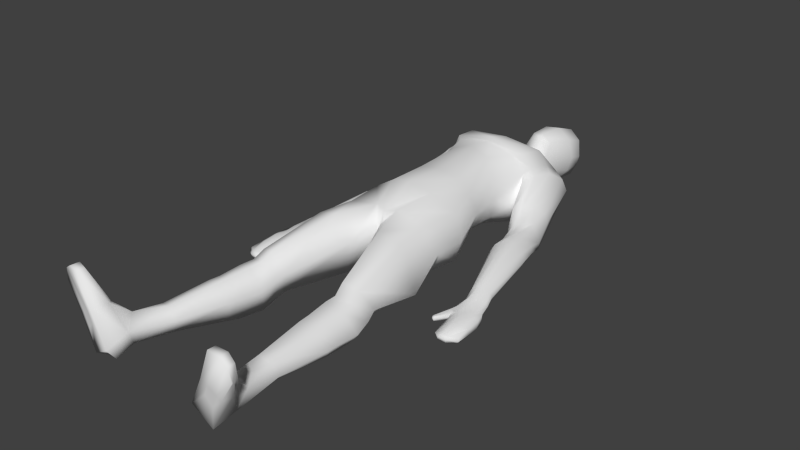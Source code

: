 # Source: corpse_tan.blend  (saved by Blender 2.72.0; exported with 4.5.12 LTS)
import bpy
from mathutils import Matrix  # noqa: F401  (used for matrix-valued properties, if any)

bpy.ops.wm.read_factory_settings(use_empty=True)
scene = bpy.context.scene
scene.name = 'Scene'

# ---- collections
col_collection_1 = bpy.data.collections.new('Collection 1'); scene.collection.children.link(col_collection_1)

# ---- materials (node trees are filled in below, after node groups)
mat_material_001 = bpy.data.materials.new('Material.001')
mat_material_001.alpha_threshold = 0.0
mat_material_001.use_transparent_shadow = False
mat_material_001.roughness = 0.5
mat_material_001.specular_intensity = 0.0
mat_material_001.line_color = (0.0, 0.0, 0.0, 1.0)

# ---- material node trees

# ---- world
world_world = bpy.data.worlds.new('World'); scene.world = world_world
world_world.color = (0.05088, 0.05088, 0.05088)
world_world.use_sun_shadow = False
world_world.sun_shadow_jitter_overblur = 0.0
world_world.cycles.sampling_method = 'MANUAL'
world_world.cycles.sample_map_resolution = 256

# ---- meshes
me_cube_002 = bpy.data.meshes.new('Cube.002')
me_cube_002.from_pydata([(0.2903, 1.131, 0.6864), (0.2138, 1.639, 0.4438), (0.3111, 0.5081, 0.2502), (0.3118, 0.4721, 0.5776), (0.2294, 1.254, 0.02213), (0.1723, 0.8935, 0.7158), (0.2909, 0.8185, 0.5921), (0.1869, 0.4923, 0.1326), (0.3799, 1.139, 0.0808), (0.4027, 1.137, 0.5497), (0.4216, 1.6, 0.1394), (0.4476, 1.585, 0.4398), (0.3568, 1.281, 0.05666), (0.008969, -0.3232, 0.4982), (0.415, 1.224, 0.5687), (0.2047, 1.13, 0.03058), (0.1987, 0.4611, 0.6812), (0.3783, 1.477, 0.08551), (0.4476, 1.43, 0.5324), (0.3713, 1.653, 0.286), (0.3535, 0.7559, 0.4136), (0.2963, 0.8234, 0.2121), (0.1436, 1.763, 0.2009), (0.1446, 1.767, 0.4111), (0.4158, 0.148, 0.1132), (0.4183, 0.1354, 0.5483), (0.2019, 0.08793, 0.6861), (0.363, -0.2372, 0.1241), (0.3824, -0.2354, 0.5483), (0.5235, -0.22, 0.3549), (0.09568, -0.2328, 0.6117), (0.1755, 0.8647, 0.09874), (0.4864, 0.1379, 0.3315), (0.2491, -1.125, 0.276), (0.3059, 1.609, 0.1619), (0.3403, 1.181, 0.6979), (0.3688, 1.42, 0.665), (0.164, 1.763, 0.2902), (0.5638, 0.7077, 0.03293), (0.7946, 0.8155, 0.07084), (0.2343, 1.444, 0.0362), (0.4897, 1.617, 0.3119), (0.4143, 0.9807, 0.3115), (0.3645, 0.5066, 0.3816), (0.171, 0.1259, 0.0098), (0.1218, -0.2448, 0.06657), (0.08212, 1.929, 0.1584), (0.1428, 1.898, 0.3573), (0.1432, 1.932, 0.2311), (0.07395, -0.5686, 0.3903), (0.3969, -0.5048, 0.06521), (0.4207, -0.5608, 0.5482), (0.5203, -0.5034, 0.1152), (0.2196, -0.5894, 0.61), (0.1585, -0.5248, 0.07751), (0.4669, -1.054, 0.1306), (0.4908, -1.118, 0.416), (0.5781, -1.052, 0.2571), (0.3541, -1.152, 0.4581), (0.303, -1.078, 0.09068), (0.2703, -1.228, 0.2325), (0.4909, -1.156, 0.08522), (0.5134, -1.211, 0.3536), (0.6036, -1.154, 0.2133), (0.375, -1.245, 0.3962), (0.3249, -1.181, 0.04474), (0.2567, -1.301, 0.2022), (0.508, -1.272, 0.04163), (0.5202, -1.337, 0.3391), (0.6289, -1.294, 0.1813), (0.3649, -1.344, 0.3856), (0.3254, -1.262, -0.002514), (0.2719, -1.508, 0.1942), (0.4935, -1.493, 0.03531), (0.5051, -1.529, 0.3118), (0.6006, -1.503, 0.1725), (0.368, -1.532, 0.3579), (0.332, -1.488, -0.007841), (0.2662, -1.588, 0.1956), (0.4958, -1.566, 0.0479), (0.5072, -1.617, 0.3051), (0.6064, -1.583, 0.176), (0.3653, -1.622, 0.3479), (0.3287, -1.558, 0.007505), (0.3352, -2.38, 0.2002), (0.4493, -2.341, 0.06458), (0.528, -2.282, 0.2162), (0.5363, -2.404, 0.09565), (0.4605, -2.283, 0.2809), (0.3436, -2.342, 0.08912), (0.2915, -2.576, 0.1402), (0.4182, -2.501, 0.01002), (0.5254, -2.591, 0.2281), (0.4929, -2.579, 0.02292), (0.4568, -2.591, 0.2938), (0.3109, -2.502, 0.03495), (0.4692, -2.011, 0.08926), (0.5518, -2.014, 0.1703), (0.3449, -2.009, 0.06388), (0.299, -2.017, 0.1837), (0.4785, -2.03, 0.2535), (0.3731, -2.03, 0.2809), (0.444, -2.45, 0.4215), (0.588, -2.409, 0.3526), (0.6248, -2.501, 0.3), (0.5081, -2.408, 0.3926), (0.4336, -2.596, 0.4163), (0.5776, -2.599, 0.3441), (0.6266, -2.6, 0.3196), (0.4966, -2.597, 0.3847), (0.5587, -2.549, 0.6956), (0.7397, -2.555, 0.6445), (0.762, -2.602, 0.5279), (0.6701, -2.543, 0.6919), (0.5526, -2.615, 0.6939), (0.7362, -2.621, 0.6416), (0.7618, -2.616, 0.527), (0.6645, -2.62, 0.6891), (0.4051, 1.094, 0.09716), (0.4254, 1.078, 0.5025), (0.5506, 1.529, 0.1645), (0.5687, 1.513, 0.4077), (0.4496, 1.211, 0.09753), (0.4717, 1.209, 0.5241), (0.4995, 1.374, 0.1209), (0.5169, 1.383, 0.4972), (0.8554, 0.6233, 0.1314), (0.66, 0.5293, 0.0003413), (0.6075, 1.531, 0.3042), (0.4362, 0.9885, 0.3038), (0.7105, 0.8455, 0.2723), (0.5654, 0.7706, 0.2446), (0.7929, 0.8301, 0.1285), (0.5443, 0.7104, 0.07231), (0.7559, 0.8373, 0.2131), (0.5374, 0.7317, 0.1727), (0.7512, 0.3276, -0.003832), (0.9139, 0.4328, 0.1602), (0.6251, 0.7824, 0.2767), (0.6934, 0.7466, 0.01691), (0.7165, 0.6117, 0.2784), (0.5962, 0.5464, 0.1914), (0.8355, 0.6259, 0.1822), (0.6301, 0.5239, 0.02728), (0.7773, 0.6162, 0.2431), (0.5948, 0.5245, 0.1146), (1.052, -0.2759, 0.1095), (0.9575, -0.3237, 0.008507), (0.6416, 0.553, 0.242), (0.7831, 0.5695, 0.03893), (0.7256, 0.419, 0.3059), (0.6276, 0.3455, 0.1981), (0.8782, 0.4354, 0.2138), (0.7123, 0.3214, 0.0225), (0.7996, 0.424, 0.2741), (0.6496, 0.3211, 0.1142), (0.6651, 0.3521, 0.2622), (0.8669, 0.3726, 0.05171), (0.8966, -0.2869, 0.1505), (0.8632, -0.3152, 0.08481), (1.023, -0.2749, 0.1293), (0.9306, -0.3261, 0.01508), (0.9443, -0.2873, 0.1458), (0.8796, -0.3271, 0.04851), (1.074, -0.4779, 0.01582), (1.1, -0.4638, 0.09169), (0.8642, -0.3069, 0.1181), (1.017, -0.3089, 0.05088), (1.081, -0.383, 0.1025), (1.035, -0.386, 0.005914), (0.8922, -0.4063, 0.1295), (0.7313, -0.5452, 0.03473), (1.033, -0.3896, 0.1115), (0.9774, -0.4164, 0.001763), (0.9501, -0.4025, 0.1278), (0.8931, -0.4306, 0.01718), (1.106, -0.7152, 0.07011), (1.092, -0.7244, 0.01659), (0.7267, -0.5463, 0.01259), (1.077, -0.4012, 0.01355), (0.9066, -0.4868, 0.1007), (0.8731, -0.5093, 0.02841), (1.052, -0.4705, 0.1186), (0.9976, -0.4978, 0.02685), (0.9694, -0.4836, 0.1234), (0.9107, -0.5076, 0.0237), (0.8224, -0.4114, 0.0344), (0.832, -0.4101, 0.07772), (0.8655, -0.5225, 0.05091), (1.098, -0.4788, 0.02567), (0.9565, -0.7377, 0.07691), (0.9264, -0.7501, 0.04205), (1.046, -0.7568, 0.07647), (1.032, -0.7769, 0.01924), (0.9989, -0.7673, 0.08698), (0.9619, -0.7888, 0.03215), (0.9759, -0.7975, 0.06491), (1.04, -0.7884, 0.05736), (0.9209, -0.761, 0.06181), (1.116, -0.7281, 0.03943), (0.8363, -0.4097, 0.01978), (0.8143, -0.4058, 0.05876), (0.8327, -0.4501, 0.08946), (0.8404, -0.4554, 0.01256), (0.8517, -0.4777, 0.07019), (0.8461, -0.4941, 0.02563), (0.8575, -0.482, 0.01285), (0.8452, -0.5023, 0.04077), (0.7392, -0.5476, 0.004589), (0.7252, -0.5448, 0.02325), (0.7423, -0.5607, 0.03652), (0.738, -0.5658, 0.01391), (0.7467, -0.5592, 0.003763), (0.7371, -0.567, 0.02427), (0.7574, -0.5669, 0.03891), (0.7601, -0.5746, 0.008396), (0.7593, -0.5629, 0.004819), (0.7607, -0.578, 0.02009), (0.2293, 2.368, 0.2523), (0.13, 2.028, 0.1022), (0.182, 1.989, 0.3263), (0.1935, 2.404, 0.3979), (0.1745, 2.018, 0.2151), (0.1148, 1.901, 0.4936), (0.155, 1.954, 0.5027), (0.1284, 2.136, 0.05257), (0.2463, 2.2, 0.2993), (0.2094, 2.19, 0.1591), (0.2067, 2.2, 0.466), (0.114, 2.438, 0.1081), (0.1422, 2.47, 0.2244), (0.128, 2.453, 0.1661), (0.1615, 2.473, 0.3106), (0.152, 2.353, 0.04963), (0.1968, 2.377, 0.1476), (1.107, -0.6034, 0.03255), (1.015, -0.6373, 0.02305), (1.083, -0.6012, 0.0162), (0.892, -0.642, 0.06162), (0.9316, -0.6122, 0.08925), (1.049, -0.6137, 0.1075), (1.103, -0.5895, 0.07994), (0.984, -0.6255, 0.1151), (0.898, -0.6301, 0.03993), (0.9363, -0.6482, 0.02792), (0.4637, 0.8414, 0.1633), (0.7216, 1.057, 0.2), (0.6292, 0.9844, 0.3532), (0.6176, 1.038, 0.0397), (0.5514, 0.9085, 0.3635), (0.5409, 0.9766, 0.009208), (0.6964, 1.045, 0.2868), (0.6924, 1.093, 0.08635), (0.4866, 0.8611, 0.3369), (0.4814, 0.9324, 0.001422), (0.8899, -0.2262, 0.01468), (0.8477, -0.2071, 0.1618), (0.8336, -0.2191, 0.115), (0.9369, -0.1687, 0.1823), (0.9864, -0.1578, 0.1536), (0.9837, -0.1913, 0.05031), (0.9143, -0.2205, 0.002678), (0.8493, -0.2306, 0.06471), (1.01, -0.1568, 0.1242), (0.8907, -0.175, 0.1941), (-0.2903, 1.131, 0.6864), (-0.2138, 1.639, 0.4438), (-0.3111, 0.5081, 0.2502), (-0.3118, 0.4721, 0.5776), (-0.2294, 1.254, 0.02213), (-0.1723, 0.8935, 0.7158), (0.0, 0.9183, 0.7668), (-0.2909, 0.8185, 0.5921), (-0.1869, 0.4923, 0.1326), (-0.3799, 1.139, 0.0808), (-0.4027, 1.137, 0.5497), (-0.4216, 1.6, 0.1394), (-0.4476, 1.585, 0.4398), (-0.3568, 1.281, 0.05666), (-0.02049, -0.3227, 0.4982), (-0.415, 1.224, 0.5687), (-0.2047, 1.13, 0.03058), (-0.1987, 0.4611, 0.6812), (-0.3783, 1.477, 0.08551), (-0.4476, 1.43, 0.5324), (-0.3713, 1.653, 0.286), (0.0, 0.4494, 0.7185), (-0.3535, 0.7559, 0.4136), (0.0, 0.4993, 0.1305), (-0.2963, 0.8234, 0.2121), (0.0, 1.426, 0.7008), (0.0, 1.468, 0.05661), (0.0, 1.18, 0.7776), (0.0, 1.254, 0.04534), (0.0, 1.75, 0.1521), (0.0, 1.766, 0.4677), (-0.1436, 1.763, 0.2009), (-0.1446, 1.767, 0.4111), (0.0, 1.649, 0.5323), (0.0, 1.595, 0.1054), (0.0, 1.155, 0.7427), (0.0, 1.13, 0.05378), (-0.4158, 0.148, 0.1132), (-0.4183, 0.1354, 0.5483), (0.0, -0.297, 0.4309), (-0.2019, 0.08793, 0.6861), (0.0, 0.05147, 0.7437), (0.0, 0.1563, 0.01031), (-0.3712, -0.2241, 0.1241), (-0.3905, -0.2216, 0.5483), (-0.531, -0.2012, 0.3549), (-0.1039, -0.2292, 0.6117), (0.0, -0.2699, 0.5932), (0.0, -0.1881, 0.1242), (-0.1755, 0.8647, 0.09874), (-0.4864, 0.1379, 0.3315), (-0.2802, -1.125, 0.276), (-0.3059, 1.609, 0.1619), (-0.3403, 1.181, 0.6979), (-0.3688, 1.42, 0.665), (-0.164, 1.763, 0.2902), (-0.5638, 0.7077, 0.03293), (-0.7946, 0.8155, 0.07084), (-0.2343, 1.444, 0.0362), (-0.4897, 1.617, 0.3119), (-0.4143, 0.9807, 0.3115), (-0.3645, 0.5066, 0.3816), (-0.171, 0.1259, 0.0098), (0.0, 0.8846, 0.1129), (-0.1304, -0.2403, 0.06657), (-0.03342, 1.898, 0.1521), (0.02831, 1.873, 0.4392), (-0.13, 1.945, 0.2054), (-0.1052, 1.916, 0.4123), (-0.05079, 2.13, -0.004279), (-0.1538, 1.954, 0.2969), (-0.09417, -0.5656, 0.3903), (-0.4146, -0.4903, 0.06521), (-0.4404, -0.5454, 0.5482), (-0.538, -0.4845, 0.1152), (-0.2405, -0.5812, 0.61), (-0.1771, -0.5188, 0.07751), (-0.4953, -1.046, 0.1306), (-0.5215, -1.109, 0.416), (-0.6064, -1.04, 0.2571), (-0.3862, -1.148, 0.4581), (-0.3325, -1.076, 0.09068), (-0.3051, -1.227, 0.2325), (-0.5229, -1.147, 0.08522), (-0.5474, -1.201, 0.3536), (-0.6355, -1.141, 0.2133), (-0.4104, -1.24, 0.3962), (-0.358, -1.178, 0.04474), (-0.3165, -1.337, 0.2022), (-0.5541, -1.25, 0.04163), (-0.5811, -1.311, 0.3391), (-0.6768, -1.244, 0.1813), (-0.4316, -1.354, 0.3856), (-0.3742, -1.284, -0.002514), (-0.3795, -1.535, 0.1942), (-0.5916, -1.469, 0.03531), (-0.6113, -1.501, 0.3118), (-0.6981, -1.453, 0.1725), (-0.4786, -1.536, 0.3579), (-0.4333, -1.501, -0.007841), (-0.3929, -1.615, 0.1956), (-0.6108, -1.539, 0.0479), (-0.6339, -1.586, 0.3051), (-0.7223, -1.529, 0.176), (-0.497, -1.624, 0.3479), (-0.4466, -1.57, 0.007505), (-0.6518, -2.357, 0.2002), (-0.7535, -2.292, 0.06458), (-0.8163, -2.216, 0.2162), (-0.8529, -2.333, 0.09565), (-0.7509, -2.233, 0.2809), (-0.651, -2.318, 0.08912), (-0.6551, -2.558, 0.1402), (-0.7608, -2.455, 0.01002), (-0.886, -2.518, 0.2281), (-0.8517, -2.514, 0.02292), (-0.8194, -2.534, 0.2938), (-0.6566, -2.481, 0.03495), (-0.6959, -1.967, 0.08926), (-0.777, -1.951, 0.1703), (-0.5744, -1.994, 0.06388), (-0.5318, -2.013, 0.1837), (-0.7093, -1.983, 0.2535), (-0.6069, -2.008, 0.2809), (-0.7739, -2.399, 0.4215), (-0.9043, -2.326, 0.3526), (-0.9617, -2.407, 0.3), (-0.8264, -2.344, 0.3926), (-0.798, -2.544, 0.4163), (-0.9387, -2.513, 0.3441), (-0.9866, -2.503, 0.3196), (-0.8595, -2.531, 0.3847), (-0.9087, -2.469, 0.6956), (-1.086, -2.433, 0.6445), (-1.119, -2.473, 0.5279), (-1.015, -2.437, 0.6919), (-0.9182, -2.535, 0.6939), (-1.098, -2.497, 0.6416), (-1.122, -2.487, 0.527), (-1.028, -2.513, 0.6891), (-0.4051, 1.094, 0.09716), (-0.4254, 1.078, 0.5025), (-0.5506, 1.529, 0.1645), (-0.5687, 1.513, 0.4077), (-0.4496, 1.211, 0.09753), (-0.4717, 1.209, 0.5241), (-0.4995, 1.374, 0.1209), (-0.5169, 1.383, 0.4972), (-0.8554, 0.6233, 0.1314), (-0.66, 0.5293, 0.0003413), (-0.6075, 1.531, 0.3042), (-0.4362, 0.9885, 0.3038), (-0.7105, 0.8455, 0.2723), (-0.5654, 0.7706, 0.2446), (-0.7929, 0.8301, 0.1285), (-0.5443, 0.7104, 0.07231), (-0.7559, 0.8373, 0.2131), (-0.5374, 0.7317, 0.1727), (-0.7512, 0.3276, -0.003832), (-0.9139, 0.4328, 0.1602), (-0.6251, 0.7824, 0.2767), (-0.6934, 0.7466, 0.01691), (-0.7165, 0.6117, 0.2784), (-0.5962, 0.5464, 0.1914), (-0.8355, 0.6259, 0.1822), (-0.6301, 0.5239, 0.02728), (-0.7773, 0.6162, 0.2431), (-0.5948, 0.5245, 0.1146), (-1.052, -0.2759, 0.1095), (-0.9575, -0.3237, 0.008507), (-0.6416, 0.553, 0.242), (-0.7831, 0.5695, 0.03893), (-0.7256, 0.419, 0.3059), (-0.6276, 0.3455, 0.1981), (-0.8782, 0.4354, 0.2138), (-0.7123, 0.3214, 0.0225), (-0.7996, 0.424, 0.2741), (-0.6496, 0.3211, 0.1142), (-0.6651, 0.3521, 0.2622), (-0.8669, 0.3726, 0.05171), (-0.8966, -0.2869, 0.1505), (-0.8632, -0.3152, 0.08481), (-1.023, -0.2749, 0.1293), (-0.9306, -0.3261, 0.01508), (-0.9443, -0.2873, 0.1458), (-0.8796, -0.3271, 0.04851), (-1.074, -0.4779, 0.01582), (-1.1, -0.4638, 0.09169), (-0.8642, -0.3069, 0.1181), (-1.017, -0.3089, 0.05088), (-1.081, -0.383, 0.1025), (-1.035, -0.386, 0.005914), (-0.8922, -0.4063, 0.1295), (-0.7313, -0.5452, 0.03473), (-1.033, -0.3896, 0.1115), (-0.9774, -0.4164, 0.001763), (-0.9501, -0.4025, 0.1278), (-0.8931, -0.4306, 0.01718), (-1.106, -0.7152, 0.07011), (-1.092, -0.7244, 0.01659), (-0.7267, -0.5463, 0.01259), (-1.077, -0.4012, 0.01355), (-0.9066, -0.4868, 0.1007), (-0.8731, -0.5093, 0.02841), (-1.052, -0.4705, 0.1186), (-0.9976, -0.4978, 0.02685), (-0.9694, -0.4836, 0.1234), (-0.9107, -0.5076, 0.0237), (-0.8224, -0.4114, 0.0344), (-0.832, -0.4101, 0.07772), (-0.8655, -0.5225, 0.05091), (-1.098, -0.4788, 0.02567), (-0.9565, -0.7377, 0.07691), (-0.9264, -0.7501, 0.04205), (-1.046, -0.7568, 0.07647), (-1.032, -0.7769, 0.01924), (-0.9989, -0.7673, 0.08698), (-0.9619, -0.7888, 0.03215), (-0.9759, -0.7975, 0.06491), (-1.04, -0.7884, 0.05736), (-0.9209, -0.761, 0.06181), (-1.116, -0.7281, 0.03943), (-0.8363, -0.4097, 0.01978), (-0.8143, -0.4058, 0.05876), (-0.8327, -0.4501, 0.08946), (-0.8404, -0.4554, 0.01256), (-0.8517, -0.4777, 0.07019), (-0.8461, -0.4941, 0.02563), (-0.8575, -0.482, 0.01285), (-0.8452, -0.5023, 0.04077), (-0.7392, -0.5476, 0.004589), (-0.7252, -0.5448, 0.02325), (-0.7423, -0.5607, 0.03652), (-0.738, -0.5658, 0.01391), (-0.7467, -0.5592, 0.003763), (-0.7371, -0.567, 0.02427), (-0.7574, -0.5669, 0.03891), (-0.7601, -0.5746, 0.008396), (-0.7593, -0.5629, 0.004819), (-0.7607, -0.578, 0.02009), (-0.04607, 2.023, 0.05298), (-0.1603, 2.397, 0.3387), (-0.1825, 2.051, 0.1715), (-0.1404, 2.013, 0.3978), (-0.06192, 2.423, 0.4546), (-0.1765, 2.044, 0.2929), (0.05747, 1.9, 0.5615), (-0.02234, 1.911, 0.5241), (0.06324, 1.949, 0.5711), (-0.04699, 1.969, 0.5475), (-0.1867, 2.16, 0.1224), (-0.1796, 2.231, 0.3938), (-0.2068, 2.221, 0.2514), (0.0799, 2.208, 0.559), (-0.07398, 2.221, 0.5282), (-0.01004, 2.432, 0.07795), (0.04723, 2.496, 0.3148), (-0.1077, 2.455, 0.1573), (-0.07951, 2.487, 0.2735), (0.0233, 2.468, 0.2161), (-0.09368, 2.47, 0.2153), (0.05793, 2.487, 0.3659), (-0.06016, 2.489, 0.3598), (0.0774, 2.438, 0.4703), (-0.03113, 2.346, 0.01176), (-0.1784, 2.377, 0.1229), (-0.174, 2.405, 0.2298), (-1.107, -0.6034, 0.03255), (-1.015, -0.6373, 0.02305), (-1.083, -0.6012, 0.0162), (-0.892, -0.642, 0.06162), (-0.9316, -0.6122, 0.08925), (-1.049, -0.6137, 0.1075), (-1.103, -0.5895, 0.07994), (-0.984, -0.6255, 0.1151), (-0.898, -0.6301, 0.03993), (-0.9363, -0.6482, 0.02792), (-0.4637, 0.8414, 0.1633), (-0.7216, 1.057, 0.2), (-0.6292, 0.9844, 0.3532), (-0.6176, 1.038, 0.0397), (-0.5514, 0.9085, 0.3635), (-0.5409, 0.9766, 0.009208), (-0.6964, 1.045, 0.2868), (-0.6924, 1.093, 0.08635), (-0.4866, 0.8611, 0.3369), (-0.4814, 0.9324, 0.001422), (-0.8899, -0.2262, 0.01468), (-0.8477, -0.2071, 0.1618), (-0.8336, -0.2191, 0.115), (-0.9369, -0.1687, 0.1823), (-0.9864, -0.1578, 0.1536), (-0.9837, -0.1913, 0.05031), (-0.9143, -0.2205, 0.002678), (-0.8493, -0.2306, 0.06471), (-1.01, -0.1568, 0.1242), (-0.8907, -0.175, 0.1941)], [], [(32, 24, 2, 43), (16, 5, 271, 286), (18, 14, 123, 125), (17, 10, 120, 124), (34, 10, 17, 40), (124, 122, 12, 17), (293, 4, 15, 301), (3, 6, 5, 16), (43, 20, 6, 3), (23, 295, 298, 1), (22, 294, 330, 46), (26, 306, 312, 30), (16, 286, 306, 26), (44, 24, 27, 45), (29, 27, 24, 32), (312, 304, 13, 30), (18, 36, 35, 14), (22, 37, 19, 34), (13, 45, 54, 49), (11, 41, 19, 1), (28, 29, 32, 25), (37, 22, 46, 48), (42, 8, 118, 129), (128, 120, 10, 41), (14, 9, 119, 123), (2, 21, 20, 43), (25, 32, 43, 3), (7, 31, 21, 2), (40, 17, 12, 4), (35, 292, 300, 0), (26, 25, 3, 16), (36, 290, 292, 35), (288, 328, 31, 7), (34, 299, 294, 22), (291, 40, 4, 293), (41, 10, 34, 19), (49, 53, 30, 13), (37, 23, 1, 19), (4, 12, 8, 15), (328, 301, 15, 31), (31, 15, 8, 21), (30, 28, 25, 26), (299, 34, 40, 291), (21, 8, 42, 20), (304, 313, 45, 13), (14, 35, 0, 9), (20, 42, 9, 6), (45, 313, 307, 44), (7, 2, 24, 44), (1, 298, 290, 36), (11, 1, 36, 18), (6, 9, 0, 5), (44, 307, 288, 7), (48, 46, 219, 222), (222, 220, 47, 48), (47, 331, 295, 23), (48, 47, 23, 37), (5, 0, 300, 271), (33, 58, 53, 49), (58, 56, 51, 53), (53, 51, 28, 30), (29, 28, 51, 52), (45, 27, 50, 54), (52, 50, 27, 29), (63, 61, 55, 57), (57, 56, 62, 63), (54, 50, 55, 59), (52, 51, 56, 57), (57, 55, 50, 52), (49, 54, 59, 33), (65, 61, 67, 71), (66, 70, 64, 60), (33, 59, 65, 60), (64, 62, 56, 58), (60, 64, 58, 33), (59, 55, 61, 65), (75, 73, 67, 69), (69, 68, 74, 75), (63, 62, 68, 69), (69, 67, 61, 63), (60, 65, 71, 66), (70, 68, 62, 64), (77, 73, 79, 83), (78, 82, 76, 72), (66, 71, 77, 72), (76, 74, 68, 70), (72, 76, 70, 66), (71, 67, 73, 77), (99, 98, 89, 84), (97, 96, 79, 81), (75, 74, 80, 81), (81, 79, 73, 75), (72, 77, 83, 78), (82, 80, 74, 76), (89, 85, 91, 95), (94, 92, 107, 109), (101, 100, 80, 82), (99, 101, 82, 78), (98, 96, 85, 89), (97, 100, 86, 87), (94, 90, 93, 92), (90, 95, 91, 93), (102, 105, 88, 84), (93, 91, 85, 87), (84, 89, 95, 90), (84, 90, 106, 102), (78, 83, 98, 99), (87, 85, 96, 97), (88, 86, 100, 101), (84, 88, 101, 99), (83, 79, 96, 98), (81, 80, 100, 97), (108, 104, 112, 116), (109, 107, 115, 117), (113, 111, 103, 105), (87, 86, 103, 104), (90, 94, 109, 106), (93, 87, 104, 108), (105, 103, 86, 88), (108, 107, 92, 93), (114, 117, 113, 110), (112, 111, 115, 116), (117, 115, 111, 113), (110, 113, 105, 102), (106, 109, 117, 114), (104, 103, 111, 112), (116, 115, 107, 108), (102, 106, 114, 110), (125, 121, 11, 18), (41, 11, 121, 128), (122, 118, 8, 12), (129, 119, 9, 42), (149, 127, 38, 139), (145, 141, 131, 135), (134, 130, 140, 144), (139, 39, 126, 149), (133, 38, 127, 143), (148, 140, 130, 138), (143, 127, 136, 153), (156, 150, 140, 148), (152, 137, 126, 142), (145, 143, 153, 155), (148, 141, 151, 156), (154, 152, 142, 144), (144, 142, 132, 134), (138, 131, 141, 148), (135, 133, 143, 145), (142, 126, 39, 132), (256, 264, 150, 156), (259, 263, 137, 152), (262, 255, 161, 163), (256, 257, 159, 166), (258, 259, 152, 154), (260, 261, 136, 157), (149, 126, 137, 157), (144, 140, 150, 154), (155, 151, 141, 145), (157, 136, 127, 149), (172, 168, 146, 160), (163, 161, 173, 175), (185, 181, 205, 206), (174, 172, 160, 162), (179, 169, 147, 167), (202, 204, 180, 170), (255, 261, 147, 161), (260, 263, 146, 167), (258, 264, 158, 162), (262, 257, 151, 155), (166, 159, 186, 201), (184, 182, 172, 174), (189, 164, 169, 179), (163, 175, 203, 200), (174, 170, 180, 184), (179, 168, 165, 189), (188, 180, 204, 207), (161, 147, 169, 173), (167, 146, 168, 179), (162, 158, 170, 174), (244, 243, 181, 185), (242, 239, 190, 194), (235, 241, 176, 199), (236, 237, 177, 193), (238, 239, 180, 188), (240, 241, 165, 182), (175, 173, 183, 185), (182, 165, 168, 172), (200, 186, 159, 163), (173, 169, 164, 183), (197, 193, 177, 199), (196, 195, 193, 197), (198, 191, 195, 196), (190, 198, 196, 194), (194, 196, 197, 192), (192, 197, 199, 176), (235, 237, 164, 189), (242, 240, 182, 184), (238, 243, 191, 198), (244, 236, 193, 195), (203, 206, 216, 212), (206, 205, 215, 216), (208, 178, 186, 200), (217, 215, 205, 207), (201, 186, 178, 209), (202, 187, 171, 210), (170, 158, 187, 202), (201, 187, 158, 166), (207, 205, 181, 188), (175, 185, 206, 203), (209, 178, 211, 213), (212, 211, 178, 208), (213, 211, 215, 217), (216, 215, 211, 212), (213, 210, 171, 209), (217, 214, 210, 213), (207, 204, 214, 217), (200, 203, 212, 208), (210, 214, 204, 202), (209, 171, 187, 201), (227, 226, 220, 222), (224, 220, 226, 228), (46, 330, 505, 219), (228, 518, 513, 224), (224, 513, 511, 223), (224, 223, 47, 220), (223, 511, 331, 47), (234, 218, 226, 227), (233, 529, 520, 229), (221, 218, 230, 232), (222, 219, 225, 227), (219, 505, 334, 225), (231, 229, 520, 524), (230, 231, 524, 521), (230, 521, 526, 232), (221, 528, 518, 228), (234, 233, 229, 231), (231, 230, 218, 234), (225, 334, 529, 233), (228, 226, 218, 221), (232, 526, 528, 221), (227, 225, 233, 234), (195, 191, 243, 244), (184, 180, 239, 242), (189, 165, 241, 235), (183, 164, 237, 236), (198, 190, 239, 238), (192, 176, 241, 240), (199, 177, 237, 235), (194, 192, 240, 242), (188, 181, 243, 238), (185, 183, 236, 244), (247, 251, 121, 125), (124, 120, 252, 248), (129, 118, 254, 245), (123, 119, 253, 249), (246, 252, 120, 128), (250, 254, 118, 122), (125, 123, 249, 247), (128, 121, 251, 246), (248, 250, 122, 124), (245, 253, 119, 129), (133, 245, 254, 38), (38, 254, 250, 139), (139, 250, 248, 39), (39, 248, 252, 132), (132, 252, 246, 134), (134, 246, 251, 130), (130, 251, 247, 138), (138, 247, 249, 131), (131, 249, 253, 135), (135, 253, 245, 133), (166, 158, 264, 256), (160, 146, 263, 259), (155, 153, 255, 262), (156, 151, 257, 256), (162, 160, 259, 258), (167, 147, 261, 260), (153, 136, 261, 255), (157, 137, 263, 260), (154, 150, 264, 258), (163, 159, 257, 262), (315, 326, 267, 302), (282, 286, 271, 270), (284, 412, 410, 280), (283, 411, 407, 276), (317, 323, 283, 276), (411, 283, 278, 409), (293, 301, 281, 269), (268, 282, 270, 272), (326, 268, 272, 287), (297, 266, 298, 295), (296, 332, 330, 294), (305, 311, 312, 306), (282, 305, 306, 286), (327, 329, 308, 302), (310, 315, 302, 308), (312, 311, 279, 304), (284, 280, 318, 319), (296, 317, 285, 320), (279, 336, 341, 329), (277, 266, 285, 324), (309, 303, 315, 310), (320, 335, 332, 296), (325, 416, 405, 274), (415, 324, 276, 407), (280, 410, 406, 275), (267, 326, 287, 289), (303, 268, 326, 315), (273, 267, 289, 314), (323, 269, 278, 283), (318, 265, 300, 292), (305, 282, 268, 303), (319, 318, 292, 290), (288, 273, 314, 328), (317, 296, 294, 299), (291, 293, 269, 323), (324, 285, 317, 276), (336, 279, 311, 340), (320, 285, 266, 297), (269, 281, 274, 278), (328, 314, 281, 301), (314, 289, 274, 281), (311, 305, 303, 309), (299, 291, 323, 317), (289, 287, 325, 274), (304, 279, 329, 313), (280, 275, 265, 318), (287, 272, 275, 325), (329, 327, 307, 313), (273, 327, 302, 267), (266, 319, 290, 298), (277, 284, 319, 266), (272, 270, 265, 275), (327, 273, 288, 307), (335, 510, 507, 332), (510, 335, 333, 508), (333, 297, 295, 331), (335, 320, 297, 333), (270, 271, 300, 265), (316, 336, 340, 345), (345, 340, 338, 343), (340, 311, 309, 338), (310, 339, 338, 309), (329, 341, 337, 308), (339, 310, 308, 337), (350, 344, 342, 348), (344, 350, 349, 343), (341, 346, 342, 337), (339, 344, 343, 338), (344, 339, 337, 342), (336, 316, 346, 341), (352, 358, 354, 348), (353, 347, 351, 357), (316, 347, 352, 346), (351, 345, 343, 349), (347, 316, 345, 351), (346, 352, 348, 342), (362, 356, 354, 360), (356, 362, 361, 355), (350, 356, 355, 349), (356, 350, 348, 354), (347, 353, 358, 352), (357, 351, 349, 355), (364, 370, 366, 360), (365, 359, 363, 369), (353, 359, 364, 358), (363, 357, 355, 361), (359, 353, 357, 363), (358, 364, 360, 354), (386, 371, 376, 385), (384, 368, 366, 383), (362, 368, 367, 361), (368, 362, 360, 366), (359, 365, 370, 364), (369, 363, 361, 367), (376, 382, 378, 372), (381, 396, 394, 379), (388, 369, 367, 387), (386, 365, 369, 388), (385, 376, 372, 383), (384, 374, 373, 387), (381, 379, 380, 377), (377, 380, 378, 382), (389, 371, 375, 392), (380, 374, 372, 378), (371, 377, 382, 376), (371, 389, 393, 377), (365, 386, 385, 370), (374, 384, 383, 372), (375, 388, 387, 373), (371, 386, 388, 375), (370, 385, 383, 366), (368, 384, 387, 367), (395, 403, 399, 391), (396, 404, 402, 394), (400, 392, 390, 398), (374, 391, 390, 373), (377, 393, 396, 381), (380, 395, 391, 374), (392, 375, 373, 390), (395, 380, 379, 394), (401, 397, 400, 404), (399, 403, 402, 398), (404, 400, 398, 402), (397, 389, 392, 400), (393, 401, 404, 396), (391, 399, 398, 390), (403, 395, 394, 402), (389, 397, 401, 393), (412, 284, 277, 408), (324, 415, 408, 277), (409, 278, 274, 405), (416, 325, 275, 406), (436, 426, 321, 414), (432, 422, 418, 428), (421, 431, 427, 417), (426, 436, 413, 322), (420, 430, 414, 321), (435, 425, 417, 427), (430, 440, 423, 414), (443, 435, 427, 437), (439, 429, 413, 424), (432, 442, 440, 430), (435, 443, 438, 428), (441, 431, 429, 439), (431, 421, 419, 429), (425, 435, 428, 418), (422, 432, 430, 420), (429, 419, 322, 413), (553, 443, 437, 561), (556, 439, 424, 560), (559, 450, 448, 552), (553, 453, 446, 554), (555, 441, 439, 556), (557, 444, 423, 558), (436, 444, 424, 413), (431, 441, 437, 427), (442, 432, 428, 438), (444, 436, 414, 423), (459, 447, 433, 455), (450, 462, 460, 448), (472, 493, 492, 468), (461, 449, 447, 459), (466, 454, 434, 456), (489, 457, 467, 491), (552, 448, 434, 558), (557, 454, 433, 560), (555, 449, 445, 561), (559, 442, 438, 554), (453, 488, 473, 446), (471, 461, 459, 469), (476, 466, 456, 451), (450, 487, 490, 462), (461, 471, 467, 457), (466, 476, 452, 455), (475, 494, 491, 467), (448, 460, 456, 434), (454, 466, 455, 433), (449, 461, 457, 445), (541, 472, 468, 540), (539, 481, 477, 536), (532, 486, 463, 538), (533, 480, 464, 534), (535, 475, 467, 536), (537, 469, 452, 538), (462, 472, 470, 460), (469, 459, 455, 452), (487, 450, 446, 473), (460, 470, 451, 456), (484, 486, 464, 480), (483, 484, 480, 482), (485, 483, 482, 478), (477, 481, 483, 485), (481, 479, 484, 483), (479, 463, 486, 484), (532, 476, 451, 534), (539, 471, 469, 537), (535, 485, 478, 540), (541, 482, 480, 533), (490, 499, 503, 493), (493, 503, 502, 492), (495, 487, 473, 465), (504, 494, 492, 502), (488, 496, 465, 473), (489, 497, 458, 474), (457, 489, 474, 445), (488, 453, 445, 474), (494, 475, 468, 492), (462, 490, 493, 472), (496, 500, 498, 465), (499, 495, 465, 498), (500, 504, 502, 498), (503, 499, 498, 502), (500, 496, 458, 497), (504, 500, 497, 501), (494, 504, 501, 491), (487, 495, 499, 490), (497, 489, 491, 501), (496, 488, 474, 458), (517, 510, 508, 516), (514, 519, 516, 508), (332, 507, 505, 330), (519, 514, 513, 518), (514, 512, 511, 513), (514, 508, 333, 512), (512, 333, 331, 511), (531, 517, 516, 506), (530, 522, 520, 529), (509, 527, 523, 506), (510, 517, 515, 507), (507, 515, 334, 505), (525, 524, 520, 522), (523, 521, 524, 525), (523, 527, 526, 521), (509, 519, 518, 528), (531, 525, 522, 530), (525, 531, 506, 523), (515, 530, 529, 334), (519, 509, 506, 516), (527, 509, 528, 526), (517, 531, 530, 515), (482, 541, 540, 478), (471, 539, 536, 467), (476, 532, 538, 452), (470, 533, 534, 451), (485, 535, 536, 477), (479, 537, 538, 463), (486, 532, 534, 464), (481, 539, 537, 479), (475, 535, 540, 468), (472, 541, 533, 470), (544, 412, 408, 548), (411, 545, 549, 407), (416, 542, 551, 405), (410, 546, 550, 406), (543, 415, 407, 549), (547, 409, 405, 551), (412, 544, 546, 410), (415, 543, 548, 408), (545, 411, 409, 547), (542, 416, 406, 550), (420, 321, 551, 542), (321, 426, 547, 551), (426, 322, 545, 547), (322, 419, 549, 545), (419, 421, 543, 549), (421, 417, 548, 543), (417, 425, 544, 548), (425, 418, 546, 544), (418, 422, 550, 546), (422, 420, 542, 550), (453, 553, 561, 445), (447, 556, 560, 433), (442, 559, 552, 440), (443, 553, 554, 438), (449, 555, 556, 447), (454, 557, 558, 434), (440, 552, 558, 423), (444, 557, 560, 424), (441, 555, 561, 437), (450, 559, 554, 446)])
me_cube_002.polygons.foreach_set('use_smooth', [True] * 560)
_uv = me_cube_002.uv_layers.new(name='UVMap')
_uv.uv.foreach_set('vector', [0.5606, 0.5352, 0.547, 0.5371, 0.5267, 0.6067, 0.5371, 0.6064, 0.7188, 0.602, 0.7138, 0.6845, 0.681, 0.6892, 0.681, 0.5998, 0.7663, 0.7868, 0.7601, 0.7475, 0.7709, 0.7446, 0.7795, 0.7778, 0.5397, 0.7938, 0.5481, 0.8176, 0.573, 0.8039, 0.5632, 0.774, 0.5257, 0.8228, 0.5481, 0.8176, 0.5397, 0.7938, 0.5119, 0.7876, 0.5632, 0.774, 0.5535, 0.7425, 0.5356, 0.756, 0.5397, 0.7938, 0.4666, 0.7508, 0.511, 0.7508, 0.5062, 0.7269, 0.4666, 0.7269, 0.7404, 0.6041, 0.7364, 0.6702, 0.7138, 0.6845, 0.7188, 0.602, 0.7505, 0.6107, 0.7483, 0.6582, 0.7364, 0.6702, 0.7404, 0.6041, 0.7085, 0.8458, 0.681, 0.8437, 0.681, 0.8197, 0.7217, 0.8206, 0.4944, 0.8508, 0.4666, 0.8499, 0.4666, 0.8787, 0.4877, 0.8851, 0.7195, 0.5309, 0.681, 0.5239, 0.681, 0.4627, 0.6996, 0.4699, 0.7188, 0.602, 0.681, 0.5998, 0.681, 0.5239, 0.7195, 0.5309, 0.4997, 0.5329, 0.547, 0.5371, 0.5372, 0.4633, 0.4906, 0.4614, 0.5681, 0.4669, 0.5372, 0.4633, 0.547, 0.5371, 0.5606, 0.5352, 0.681, 0.4627, 0.681, 0.4575, 0.6832, 0.4525, 0.6996, 0.4699, 0.7663, 0.7868, 0.7513, 0.7848, 0.7458, 0.7392, 0.7601, 0.7475, 0.4944, 0.8508, 0.4983, 0.8479, 0.5384, 0.827, 0.5257, 0.8228, 0.4689, 0.4461, 0.4906, 0.4614, 0.4981, 0.4074, 0.4818, 0.3988, 0.7663, 0.8164, 0.7743, 0.8225, 0.7517, 0.8284, 0.7217, 0.8206, 0.7542, 0.4698, 0.7811, 0.473, 0.7737, 0.5404, 0.7607, 0.5399, 0.4983, 0.8479, 0.4944, 0.8508, 0.4877, 0.8851, 0.4961, 0.8838, 0.5467, 0.698, 0.54, 0.7286, 0.5449, 0.7199, 0.5509, 0.6995, 0.584, 0.8043, 0.573, 0.8039, 0.5481, 0.8176, 0.5613, 0.821, 0.7601, 0.7475, 0.7577, 0.7308, 0.7621, 0.7197, 0.7709, 0.7446, 0.5267, 0.6067, 0.5239, 0.6676, 0.5349, 0.6546, 0.5371, 0.6064, 0.7607, 0.5399, 0.7737, 0.5404, 0.7505, 0.6107, 0.7404, 0.6041, 0.5028, 0.6036, 0.5006, 0.6756, 0.5239, 0.6676, 0.5267, 0.6067, 0.5119, 0.7876, 0.5397, 0.7938, 0.5356, 0.756, 0.511, 0.7508, 0.7458, 0.7392, 0.681, 0.7391, 0.681, 0.7342, 0.7363, 0.7298, 0.7195, 0.5309, 0.7607, 0.5399, 0.7404, 0.6041, 0.7188, 0.602, 0.7513, 0.7848, 0.681, 0.786, 0.681, 0.7391, 0.7458, 0.7392, 0.4666, 0.605, 0.4666, 0.6794, 0.5006, 0.6756, 0.5028, 0.6036, 0.5257, 0.8228, 0.4666, 0.8221, 0.4666, 0.8499, 0.4944, 0.8508, 0.4666, 0.7922, 0.5119, 0.7876, 0.511, 0.7508, 0.4666, 0.7508, 0.5613, 0.821, 0.5481, 0.8176, 0.5257, 0.8228, 0.5384, 0.827, 0.696, 0.4058, 0.7238, 0.4021, 0.6996, 0.4699, 0.6832, 0.4525, 0.7122, 0.849, 0.7085, 0.8458, 0.7217, 0.8206, 0.7517, 0.8284, 0.511, 0.7508, 0.5356, 0.756, 0.54, 0.7286, 0.5062, 0.7269, 0.4666, 0.6794, 0.4666, 0.7269, 0.5062, 0.7269, 0.5006, 0.6756, 0.5006, 0.6756, 0.5062, 0.7269, 0.54, 0.7286, 0.5239, 0.6676, 0.6996, 0.4699, 0.7542, 0.4698, 0.7607, 0.5399, 0.7195, 0.5309, 0.4666, 0.8221, 0.5257, 0.8228, 0.5119, 0.7876, 0.4666, 0.7922, 0.5239, 0.6676, 0.54, 0.7286, 0.5467, 0.698, 0.5349, 0.6546, 0.4666, 0.4512, 0.4666, 0.4722, 0.4906, 0.4614, 0.4689, 0.4461, 0.7601, 0.7475, 0.7458, 0.7392, 0.7363, 0.7298, 0.7577, 0.7308, 0.7483, 0.6582, 0.7599, 0.7011, 0.7577, 0.7308, 0.7364, 0.6702, 0.4906, 0.4614, 0.4666, 0.4722, 0.4666, 0.5387, 0.4997, 0.5329, 0.5028, 0.6036, 0.5267, 0.6067, 0.547, 0.5371, 0.4997, 0.5329, 0.7217, 0.8206, 0.681, 0.8197, 0.681, 0.786, 0.7513, 0.7848, 0.7663, 0.8164, 0.7217, 0.8206, 0.7513, 0.7848, 0.7663, 0.7868, 0.7364, 0.6702, 0.7577, 0.7308, 0.7363, 0.7298, 0.7138, 0.6845, 0.4997, 0.5329, 0.4666, 0.5387, 0.4666, 0.605, 0.5028, 0.6036, 0.4961, 0.8838, 0.4877, 0.8851, 0.4976, 0.9061, 0.5015, 0.9008, 0.909, 0.8753, 0.894, 0.8685, 0.893, 0.8547, 0.9097, 0.8625, 0.7052, 0.874, 0.681, 0.8659, 0.681, 0.8437, 0.7085, 0.8458, 0.71, 0.8844, 0.7052, 0.874, 0.7085, 0.8458, 0.7122, 0.849, 0.7138, 0.6845, 0.7363, 0.7298, 0.681, 0.7342, 0.681, 0.6892, 0.7285, 0.2982, 0.7486, 0.2933, 0.7238, 0.4021, 0.696, 0.4058, 0.7486, 0.2933, 0.7746, 0.3, 0.762, 0.4079, 0.7238, 0.4021, 0.7238, 0.4021, 0.762, 0.4079, 0.7542, 0.4698, 0.6996, 0.4699, 0.7811, 0.473, 0.7542, 0.4698, 0.762, 0.4079, 0.781, 0.419, 0.4906, 0.4614, 0.5372, 0.4633, 0.5441, 0.4116, 0.4981, 0.4074, 0.568, 0.4121, 0.5441, 0.4116, 0.5372, 0.4633, 0.5681, 0.4669, 0.5833, 0.2848, 0.5616, 0.2842, 0.5568, 0.3038, 0.5783, 0.3044, 0.7911, 0.3127, 0.7746, 0.3, 0.779, 0.2824, 0.7961, 0.2933, 0.4981, 0.4074, 0.5441, 0.4116, 0.5568, 0.3038, 0.5252, 0.2989, 0.781, 0.419, 0.762, 0.4079, 0.7746, 0.3, 0.7911, 0.3127, 0.5783, 0.3044, 0.5568, 0.3038, 0.5441, 0.4116, 0.568, 0.4121, 0.4818, 0.3988, 0.4981, 0.4074, 0.5252, 0.2989, 0.5148, 0.2898, 0.5295, 0.2792, 0.5616, 0.2842, 0.567, 0.2641, 0.5321, 0.2586, 0.7343, 0.2576, 0.7562, 0.2539, 0.7527, 0.2756, 0.7327, 0.2787, 0.5148, 0.2898, 0.5252, 0.2989, 0.5295, 0.2792, 0.5191, 0.2699, 0.7527, 0.2756, 0.779, 0.2824, 0.7746, 0.3, 0.7486, 0.2933, 0.7327, 0.2787, 0.7527, 0.2756, 0.7486, 0.2933, 0.7285, 0.2982, 0.5252, 0.2989, 0.5568, 0.3038, 0.5616, 0.2842, 0.5295, 0.2792, 0.5938, 0.2241, 0.5731, 0.2217, 0.567, 0.2641, 0.5908, 0.2647, 0.8034, 0.2735, 0.7849, 0.2613, 0.7896, 0.2248, 0.8064, 0.2335, 0.7961, 0.2933, 0.779, 0.2824, 0.7849, 0.2613, 0.8034, 0.2735, 0.5908, 0.2647, 0.567, 0.2641, 0.5616, 0.2842, 0.5833, 0.2848, 0.5191, 0.2699, 0.5295, 0.2792, 0.5321, 0.2586, 0.5207, 0.2486, 0.7562, 0.2539, 0.7849, 0.2613, 0.779, 0.2824, 0.7527, 0.2756, 0.5424, 0.2163, 0.5731, 0.2217, 0.5765, 0.2081, 0.5446, 0.2029, 0.7474, 0.2043, 0.7672, 0.202, 0.7642, 0.2189, 0.7453, 0.2197, 0.5207, 0.2486, 0.5321, 0.2586, 0.5424, 0.2163, 0.5318, 0.2101, 0.7642, 0.2189, 0.7896, 0.2248, 0.7849, 0.2613, 0.7562, 0.2539, 0.7453, 0.2197, 0.7642, 0.2189, 0.7562, 0.2539, 0.7343, 0.2576, 0.5321, 0.2586, 0.567, 0.2641, 0.5731, 0.2217, 0.5424, 0.2163, 0.5587, 0.117, 0.567, 0.1205, 0.5801, 0.05749, 0.5801, 0.04985, 0.6064, 0.1276, 0.5906, 0.1249, 0.5765, 0.2081, 0.5981, 0.2093, 0.8064, 0.2335, 0.7896, 0.2248, 0.7935, 0.2086, 0.8106, 0.2188, 0.5981, 0.2093, 0.5765, 0.2081, 0.5731, 0.2217, 0.5938, 0.2241, 0.5318, 0.2101, 0.5424, 0.2163, 0.5446, 0.2029, 0.534, 0.1946, 0.7672, 0.202, 0.7935, 0.2086, 0.7896, 0.2248, 0.7642, 0.2189, 0.5801, 0.05749, 0.6, 0.06183, 0.6006, 0.03034, 0.5803, 0.02593, 0.9242, 0.05836, 0.9365, 0.04632, 0.9462, 0.06757, 0.9316, 0.07501, 0.7861, 0.1282, 0.8058, 0.1324, 0.7935, 0.2086, 0.7672, 0.202, 0.7718, 0.1278, 0.7861, 0.1282, 0.7672, 0.202, 0.7474, 0.2043, 0.567, 0.1205, 0.5906, 0.1249, 0.6, 0.06183, 0.5801, 0.05749, 0.8188, 0.1382, 0.8058, 0.1324, 0.825, 0.08748, 0.8313, 0.06495, 0.9242, 0.05836, 0.894, 0.03021, 0.9302, 0.008744, 0.9365, 0.04632, 0.894, 0.03021, 0.8947, 0.01095, 0.9139, 0.006382, 0.9302, 0.008744, 0.8159, 0.05277, 0.8262, 0.06316, 0.8124, 0.08459, 0.7929, 0.06148, 0.6178, 0.01848, 0.6006, 0.03034, 0.6, 0.06183, 0.619, 0.05338, 0.9298, 0.2398, 0.9459, 0.2455, 0.9537, 0.2219, 0.9385, 0.2109, 0.7929, 0.06148, 0.7925, 0.0232, 0.8198, 0.02508, 0.8159, 0.05277, 0.534, 0.1946, 0.5446, 0.2029, 0.567, 0.1205, 0.5587, 0.117, 0.619, 0.05338, 0.6, 0.06183, 0.5906, 0.1249, 0.6064, 0.1276, 0.8124, 0.08459, 0.825, 0.08748, 0.8058, 0.1324, 0.7861, 0.1282, 0.7929, 0.06148, 0.8124, 0.08459, 0.7861, 0.1282, 0.7718, 0.1278, 0.5446, 0.2029, 0.5765, 0.2081, 0.5906, 0.1249, 0.567, 0.1205, 0.8106, 0.2188, 0.7935, 0.2086, 0.8058, 0.1324, 0.8188, 0.1382, 0.7831, 0.1552, 0.7979, 0.1673, 0.7989, 0.1344, 0.7968, 0.1328, 0.9316, 0.07501, 0.9462, 0.06757, 0.9754, 0.1221, 0.9625, 0.1308, 0.8618, 0.0443, 0.8753, 0.04478, 0.8412, 0.06611, 0.8262, 0.06316, 0.7798, 0.1946, 0.7909, 0.2155, 0.7878, 0.1886, 0.7843, 0.1696, 0.894, 0.03021, 0.9242, 0.05836, 0.9316, 0.07501, 0.9202, 0.08078, 0.7702, 0.178, 0.8021, 0.1924, 0.7979, 0.1673, 0.7831, 0.1552, 0.8262, 0.06316, 0.8412, 0.06611, 0.825, 0.08748, 0.8124, 0.08459, 0.955, 0.06308, 0.9462, 0.06757, 0.9365, 0.04632, 0.9302, 0.008744, 0.8427, 0.02623, 0.8638, 0.02975, 0.8618, 0.0443, 0.8412, 0.03873, 0.8812, 0.0369, 0.8753, 0.04478, 0.8772, 0.0324, 0.8818, 0.03424, 0.8638, 0.02975, 0.8772, 0.0324, 0.8753, 0.04478, 0.8618, 0.0443, 0.8412, 0.03873, 0.8618, 0.0443, 0.8262, 0.06316, 0.8159, 0.05277, 0.9202, 0.08078, 0.9316, 0.07501, 0.9625, 0.1308, 0.9423, 0.1316, 0.7843, 0.1696, 0.7878, 0.1886, 0.7977, 0.149, 0.7965, 0.1391, 0.9798, 0.1011, 0.9754, 0.1221, 0.9462, 0.06757, 0.955, 0.06308, 0.8159, 0.05277, 0.8198, 0.02508, 0.8427, 0.02623, 0.8412, 0.03873, 0.7795, 0.7778, 0.7894, 0.8026, 0.7663, 0.8164, 0.7663, 0.7868, 0.7743, 0.8225, 0.7663, 0.8164, 0.7894, 0.8026, 0.7968, 0.806, 0.5535, 0.7425, 0.5449, 0.7199, 0.54, 0.7286, 0.5356, 0.756, 0.7641, 0.7026, 0.7621, 0.7197, 0.7577, 0.7308, 0.7599, 0.7011, 0.6179, 0.6186, 0.5942, 0.6108, 0.5756, 0.6453, 0.6006, 0.6528, 0.7944, 0.6141, 0.7946, 0.6183, 0.7888, 0.661, 0.7834, 0.6536, 0.8251, 0.6738, 0.8164, 0.6753, 0.8176, 0.6307, 0.8292, 0.6316, 0.6006, 0.6528, 0.6202, 0.6661, 0.6319, 0.6289, 0.6179, 0.6186, 0.5718, 0.6458, 0.5756, 0.6453, 0.5942, 0.6108, 0.5884, 0.6098, 0.8033, 0.6196, 0.8176, 0.6307, 0.8164, 0.6753, 0.8001, 0.6633, 0.5884, 0.6098, 0.5942, 0.6108, 0.6118, 0.5718, 0.6043, 0.5706, 0.8078, 0.5812, 0.8193, 0.594, 0.8176, 0.6307, 0.8033, 0.6196, 0.8484, 0.5971, 0.8552, 0.5966, 0.8441, 0.6329, 0.8403, 0.6335, 0.5816, 0.6099, 0.5884, 0.6098, 0.6043, 0.5706, 0.5922, 0.5706, 0.8033, 0.6196, 0.7946, 0.6183, 0.8006, 0.58, 0.8078, 0.5812, 0.8334, 0.595, 0.8484, 0.5971, 0.8403, 0.6335, 0.8292, 0.6316, 0.8292, 0.6316, 0.8403, 0.6335, 0.8321, 0.6724, 0.8251, 0.6738, 0.8001, 0.6633, 0.7888, 0.661, 0.7946, 0.6183, 0.8033, 0.6196, 0.5705, 0.6499, 0.5718, 0.6458, 0.5884, 0.6098, 0.5816, 0.6099, 0.8403, 0.6335, 0.8441, 0.6329, 0.8325, 0.6696, 0.8321, 0.6724, 0.8426, 0.4746, 0.8508, 0.4808, 0.8193, 0.594, 0.8078, 0.5812, 0.869, 0.484, 0.8734, 0.4842, 0.8552, 0.5966, 0.8484, 0.5971, 0.6307, 0.464, 0.6386, 0.4648, 0.6464, 0.4455, 0.6366, 0.4453, 0.8426, 0.4746, 0.8399, 0.4723, 0.8455, 0.454, 0.8457, 0.4556, 0.8596, 0.482, 0.869, 0.484, 0.8484, 0.5971, 0.8334, 0.595, 0.6567, 0.4716, 0.6433, 0.4659, 0.6118, 0.5718, 0.6341, 0.5805, 0.6179, 0.6186, 0.6319, 0.6289, 0.6432, 0.5922, 0.6341, 0.5805, 0.8292, 0.6316, 0.8176, 0.6307, 0.8193, 0.594, 0.8334, 0.595, 0.5922, 0.5706, 0.5879, 0.5753, 0.5818, 0.6141, 0.5816, 0.6099, 0.6341, 0.5805, 0.6118, 0.5718, 0.5942, 0.6108, 0.6179, 0.6186, 0.8779, 0.4398, 0.887, 0.4411, 0.8815, 0.4615, 0.8759, 0.4617, 0.6366, 0.4453, 0.6464, 0.4455, 0.6555, 0.4281, 0.6392, 0.4253, 0.6426, 0.4105, 0.6353, 0.4101, 0.6301, 0.4131, 0.6323, 0.4154, 0.8621, 0.4374, 0.8779, 0.4398, 0.8759, 0.4617, 0.861, 0.4594, 0.6747, 0.431, 0.6666, 0.434, 0.6516, 0.446, 0.6631, 0.4489, 0.8397, 0.4283, 0.8433, 0.423, 0.8538, 0.4213, 0.8511, 0.4367, 0.6386, 0.4648, 0.6433, 0.4659, 0.6516, 0.446, 0.6464, 0.4455, 0.6567, 0.4716, 0.6617, 0.4782, 0.6699, 0.4552, 0.6631, 0.4489, 0.8596, 0.482, 0.8508, 0.4808, 0.8519, 0.4594, 0.861, 0.4594, 0.6307, 0.464, 0.6277, 0.4662, 0.5879, 0.5753, 0.5922, 0.5706, 0.9417, 0.5381, 0.9465, 0.5369, 0.9537, 0.523, 0.9502, 0.5238, 0.8658, 0.4219, 0.8816, 0.4244, 0.8779, 0.4398, 0.8621, 0.4374, 0.6789, 0.416, 0.6742, 0.4162, 0.6666, 0.434, 0.6747, 0.431, 0.6366, 0.4453, 0.6392, 0.4253, 0.629, 0.4206, 0.6282, 0.4294, 0.8621, 0.4374, 0.8511, 0.4367, 0.8538, 0.4213, 0.8658, 0.4219, 0.9568, 0.5244, 0.9439, 0.5271, 0.9455, 0.5154, 0.955, 0.5133, 0.846, 0.4145, 0.8538, 0.4213, 0.8433, 0.423, 0.8421, 0.4183, 0.6464, 0.4455, 0.6516, 0.446, 0.6666, 0.434, 0.6555, 0.4281, 0.6631, 0.4489, 0.6699, 0.4552, 0.6754, 0.4345, 0.6747, 0.431, 0.861, 0.4594, 0.8519, 0.4594, 0.8511, 0.4367, 0.8621, 0.4374, 0.6475, 0.3833, 0.6401, 0.3868, 0.6353, 0.4101, 0.6426, 0.4105, 0.8686, 0.3949, 0.8586, 0.3974, 0.8633, 0.3735, 0.8714, 0.3678, 0.954, 0.4953, 0.9472, 0.4973, 0.9486, 0.4792, 0.953, 0.4773, 0.6627, 0.3854, 0.6759, 0.3924, 0.6776, 0.3686, 0.6661, 0.3584, 0.851, 0.3917, 0.8586, 0.3974, 0.8538, 0.4213, 0.846, 0.4145, 0.8809, 0.3971, 0.8913, 0.4017, 0.8907, 0.4257, 0.8816, 0.4244, 0.6392, 0.4253, 0.6555, 0.4281, 0.6594, 0.4124, 0.6426, 0.4105, 0.8816, 0.4244, 0.8907, 0.4257, 0.887, 0.4411, 0.8779, 0.4398, 0.6282, 0.4294, 0.6255, 0.4291, 0.6334, 0.4476, 0.6366, 0.4453, 0.6555, 0.4281, 0.6666, 0.434, 0.6742, 0.4162, 0.6594, 0.4124, 0.6676, 0.3562, 0.6661, 0.3584, 0.6776, 0.3686, 0.6823, 0.3679, 0.6552, 0.3544, 0.6525, 0.3561, 0.6661, 0.3584, 0.6676, 0.3562, 0.9498, 0.4725, 0.9526, 0.4741, 0.9541, 0.4685, 0.9493, 0.4673, 0.8633, 0.3735, 0.8565, 0.369, 0.867, 0.3621, 0.8714, 0.3678, 0.8714, 0.3678, 0.867, 0.3621, 0.8792, 0.3638, 0.8804, 0.3698, 0.8804, 0.3698, 0.8792, 0.3638, 0.8938, 0.3753, 0.8918, 0.3778, 0.6806, 0.3919, 0.6759, 0.3924, 0.6742, 0.4162, 0.6789, 0.416, 0.8686, 0.3949, 0.8809, 0.3971, 0.8816, 0.4244, 0.8658, 0.4219, 0.9498, 0.4897, 0.953, 0.4914, 0.9526, 0.4741, 0.9498, 0.4725, 0.6475, 0.3833, 0.6627, 0.3854, 0.6661, 0.3584, 0.6525, 0.3561, 0.629, 0.4206, 0.6323, 0.4154, 0.6133, 0.3998, 0.6109, 0.4005, 0.9569, 0.5128, 0.955, 0.511, 0.9575, 0.4994, 0.958, 0.5011, 0.6095, 0.4027, 0.607, 0.403, 0.6255, 0.4291, 0.6282, 0.4294, 0.9558, 0.4989, 0.9575, 0.4994, 0.955, 0.511, 0.9528, 0.5099, 0.9502, 0.5238, 0.9537, 0.523, 0.9569, 0.5035, 0.9554, 0.5037, 0.8397, 0.4283, 0.8396, 0.4359, 0.8204, 0.4102, 0.8225, 0.4072, 0.8511, 0.4367, 0.8519, 0.4594, 0.8396, 0.4359, 0.8397, 0.4283, 0.8362, 0.4368, 0.8396, 0.4359, 0.8519, 0.4594, 0.8457, 0.4556, 0.9528, 0.5099, 0.955, 0.511, 0.9546, 0.5089, 0.9514, 0.507, 0.6392, 0.4253, 0.6426, 0.4105, 0.6323, 0.4154, 0.629, 0.4206, 0.9554, 0.5037, 0.9569, 0.5035, 0.9567, 0.5007, 0.9552, 0.5005, 0.9582, 0.5017, 0.9567, 0.5007, 0.9569, 0.5035, 0.958, 0.5033, 0.9552, 0.5005, 0.9567, 0.5007, 0.9575, 0.4994, 0.9558, 0.4989, 0.958, 0.5011, 0.9575, 0.4994, 0.9567, 0.5007, 0.9582, 0.5017, 0.9552, 0.5005, 0.9534, 0.5014, 0.9537, 0.5037, 0.9554, 0.5037, 0.826, 0.4039, 0.8254, 0.406, 0.8225, 0.4072, 0.8215, 0.406, 0.8421, 0.4183, 0.8433, 0.423, 0.8254, 0.406, 0.826, 0.4039, 0.6282, 0.4294, 0.629, 0.4206, 0.6109, 0.4005, 0.6095, 0.4027, 0.8225, 0.4072, 0.8254, 0.406, 0.8433, 0.423, 0.8397, 0.4283, 0.8192, 0.4102, 0.8204, 0.4102, 0.8396, 0.4359, 0.8362, 0.4368, 0.9118, 0.9013, 0.8909, 0.8995, 0.894, 0.8685, 0.909, 0.8753, 0.7007, 0.88, 0.7125, 0.8923, 0.7226, 0.9332, 0.7084, 0.9276, 0.4877, 0.8851, 0.4666, 0.8787, 0.4666, 0.9056, 0.4976, 0.9061, 0.7084, 0.9276, 0.681, 0.9253, 0.681, 0.8762, 0.7007, 0.88, 0.7007, 0.88, 0.681, 0.8762, 0.681, 0.8673, 0.6944, 0.87, 0.7007, 0.88, 0.6944, 0.87, 0.7052, 0.874, 0.7125, 0.8923, 0.8749, 0.8516, 0.8674, 0.8496, 0.8859, 0.8485, 0.893, 0.8547, 0.9096, 0.9281, 0.8942, 0.9244, 0.8909, 0.8995, 0.9118, 0.9013, 0.4994, 0.9698, 0.4666, 0.9685, 0.4666, 0.9828, 0.4886, 0.9839, 0.706, 0.9681, 0.7191, 0.9662, 0.7027, 0.9857, 0.7027, 0.9836, 0.5015, 0.9008, 0.4976, 0.9061, 0.4979, 0.9283, 0.5079, 0.9356, 0.4976, 0.9061, 0.4666, 0.9056, 0.4666, 0.9278, 0.4979, 0.9283, 0.9076, 0.9381, 0.9164, 0.9373, 0.9248, 0.9365, 0.9037, 0.9385, 0.8987, 0.9392, 0.9076, 0.9381, 0.9037, 0.9385, 0.8886, 0.9401, 0.8987, 0.9392, 0.8886, 0.9401, 0.8814, 0.9378, 0.886, 0.9376, 0.706, 0.9681, 0.681, 0.9714, 0.681, 0.9253, 0.7084, 0.9276, 0.5034, 0.9715, 0.4994, 0.9698, 0.4886, 0.9839, 0.4886, 0.985, 0.9076, 0.9381, 0.8987, 0.9392, 0.8942, 0.9244, 0.9096, 0.9281, 0.4979, 0.9283, 0.4666, 0.9278, 0.4666, 0.9685, 0.4994, 0.9698, 0.7084, 0.9276, 0.7226, 0.9332, 0.7191, 0.9662, 0.706, 0.9681, 0.7027, 0.9836, 0.681, 0.9839, 0.681, 0.9714, 0.706, 0.9681, 0.5079, 0.9356, 0.4979, 0.9283, 0.4994, 0.9698, 0.5034, 0.9715, 0.6525, 0.3561, 0.6456, 0.3636, 0.6401, 0.3868, 0.6475, 0.3833, 0.8658, 0.4219, 0.8538, 0.4213, 0.8586, 0.3974, 0.8686, 0.3949, 0.955, 0.5133, 0.9455, 0.5154, 0.9472, 0.4973, 0.954, 0.4953, 0.6594, 0.4124, 0.6742, 0.4162, 0.6759, 0.3924, 0.6627, 0.3854, 0.8565, 0.369, 0.8633, 0.3735, 0.8586, 0.3974, 0.851, 0.3917, 0.8804, 0.3698, 0.8918, 0.3778, 0.8913, 0.4017, 0.8809, 0.3971, 0.6823, 0.3679, 0.6776, 0.3686, 0.6759, 0.3924, 0.6806, 0.3919, 0.8714, 0.3678, 0.8804, 0.3698, 0.8809, 0.3971, 0.8686, 0.3949, 0.9514, 0.507, 0.9546, 0.5089, 0.953, 0.4914, 0.9498, 0.4897, 0.6426, 0.4105, 0.6594, 0.4124, 0.6627, 0.3854, 0.6475, 0.3833, 0.8009, 0.7018, 0.8137, 0.7134, 0.7894, 0.8026, 0.7795, 0.7778, 0.5632, 0.774, 0.573, 0.8039, 0.6004, 0.7197, 0.586, 0.7092, 0.5509, 0.6995, 0.5449, 0.7199, 0.5597, 0.6887, 0.5562, 0.6711, 0.7709, 0.7446, 0.7621, 0.7197, 0.7737, 0.6783, 0.7861, 0.6873, 0.6061, 0.7127, 0.6004, 0.7197, 0.573, 0.8039, 0.584, 0.8043, 0.5712, 0.6972, 0.5597, 0.6887, 0.5449, 0.7199, 0.5535, 0.7425, 0.7795, 0.7778, 0.7709, 0.7446, 0.7861, 0.6873, 0.8009, 0.7018, 0.7968, 0.806, 0.7894, 0.8026, 0.8137, 0.7134, 0.8185, 0.7156, 0.586, 0.7092, 0.5712, 0.6972, 0.5535, 0.7425, 0.5632, 0.774, 0.7694, 0.6745, 0.7737, 0.6783, 0.7621, 0.7197, 0.7641, 0.7026, 0.5718, 0.6458, 0.5562, 0.6711, 0.5597, 0.6887, 0.5756, 0.6453, 0.5756, 0.6453, 0.5597, 0.6887, 0.5712, 0.6972, 0.6006, 0.6528, 0.6006, 0.6528, 0.5712, 0.6972, 0.586, 0.7092, 0.6202, 0.6661, 0.6202, 0.6661, 0.586, 0.7092, 0.6004, 0.7197, 0.6198, 0.6689, 0.6198, 0.6689, 0.6004, 0.7197, 0.6061, 0.7127, 0.6127, 0.6703, 0.8251, 0.6738, 0.8185, 0.7156, 0.8137, 0.7134, 0.8164, 0.6753, 0.8164, 0.6753, 0.8137, 0.7134, 0.8009, 0.7018, 0.8001, 0.6633, 0.8001, 0.6633, 0.8009, 0.7018, 0.7861, 0.6873, 0.7888, 0.661, 0.7888, 0.661, 0.7861, 0.6873, 0.7737, 0.6783, 0.7834, 0.6536, 0.7834, 0.6536, 0.7737, 0.6783, 0.7694, 0.6745, 0.7847, 0.6496, 0.8457, 0.4556, 0.8519, 0.4594, 0.8508, 0.4808, 0.8426, 0.4746, 0.8759, 0.4617, 0.8815, 0.4615, 0.8734, 0.4842, 0.869, 0.484, 0.5922, 0.5706, 0.6043, 0.5706, 0.6386, 0.4648, 0.6307, 0.464, 0.8078, 0.5812, 0.8006, 0.58, 0.8399, 0.4723, 0.8426, 0.4746, 0.861, 0.4594, 0.8759, 0.4617, 0.869, 0.484, 0.8596, 0.482, 0.6631, 0.4489, 0.6516, 0.446, 0.6433, 0.4659, 0.6567, 0.4716, 0.6043, 0.5706, 0.6118, 0.5718, 0.6433, 0.4659, 0.6386, 0.4648, 0.6341, 0.5805, 0.6432, 0.5922, 0.6617, 0.4782, 0.6567, 0.4716, 0.8334, 0.595, 0.8193, 0.594, 0.8508, 0.4808, 0.8596, 0.482, 0.6366, 0.4453, 0.6334, 0.4476, 0.6277, 0.4662, 0.6307, 0.464, 0.5606, 0.5352, 0.5371, 0.6064, 0.5267, 0.6067, 0.547, 0.5371, 0.7188, 0.602, 0.681, 0.5998, 0.681, 0.6892, 0.7138, 0.6845, 0.7663, 0.7868, 0.7795, 0.7778, 0.7709, 0.7446, 0.7601, 0.7475, 0.5397, 0.7938, 0.5632, 0.774, 0.573, 0.8039, 0.5481, 0.8176, 0.5257, 0.8228, 0.5119, 0.7876, 0.5397, 0.7938, 0.5481, 0.8176, 0.5632, 0.774, 0.5397, 0.7938, 0.5356, 0.756, 0.5535, 0.7425, 0.4666, 0.7508, 0.4666, 0.7269, 0.5062, 0.7269, 0.511, 0.7508, 0.7404, 0.6041, 0.7188, 0.602, 0.7138, 0.6845, 0.7364, 0.6702, 0.7505, 0.6107, 0.7404, 0.6041, 0.7364, 0.6702, 0.7483, 0.6582, 0.7085, 0.8458, 0.7217, 0.8206, 0.681, 0.8197, 0.681, 0.8437, 0.4944, 0.8508, 0.4877, 0.8851, 0.4666, 0.8787, 0.4666, 0.8499, 0.7195, 0.5309, 0.6996, 0.4699, 0.681, 0.4627, 0.681, 0.5239, 0.7188, 0.602, 0.7195, 0.5309, 0.681, 0.5239, 0.681, 0.5998, 0.4997, 0.5329, 0.4906, 0.4614, 0.5372, 0.4633, 0.547, 0.5371, 0.5681, 0.4669, 0.5606, 0.5352, 0.547, 0.5371, 0.5372, 0.4633, 0.681, 0.4627, 0.6996, 0.4699, 0.6832, 0.4525, 0.681, 0.4575, 0.7663, 0.7868, 0.7601, 0.7475, 0.7458, 0.7392, 0.7513, 0.7848, 0.4944, 0.8508, 0.5257, 0.8228, 0.5384, 0.827, 0.4983, 0.8479, 0.4689, 0.4461, 0.4818, 0.3988, 0.4981, 0.4074, 0.4906, 0.4614, 0.7663, 0.8164, 0.7217, 0.8206, 0.7517, 0.8284, 0.7743, 0.8225, 0.7542, 0.4698, 0.7607, 0.5399, 0.7737, 0.5404, 0.7811, 0.473, 0.4983, 0.8479, 0.4961, 0.8838, 0.4877, 0.8851, 0.4944, 0.8508, 0.5467, 0.698, 0.5509, 0.6995, 0.5449, 0.7199, 0.54, 0.7286, 0.584, 0.8043, 0.5613, 0.821, 0.5481, 0.8176, 0.573, 0.8039, 0.7601, 0.7475, 0.7709, 0.7446, 0.7621, 0.7197, 0.7577, 0.7308, 0.5267, 0.6067, 0.5371, 0.6064, 0.5349, 0.6546, 0.5239, 0.6676, 0.7607, 0.5399, 0.7404, 0.6041, 0.7505, 0.6107, 0.7737, 0.5404, 0.5028, 0.6036, 0.5267, 0.6067, 0.5239, 0.6676, 0.5006, 0.6756, 0.5119, 0.7876, 0.511, 0.7508, 0.5356, 0.756, 0.5397, 0.7938, 0.7458, 0.7392, 0.7363, 0.7298, 0.681, 0.7342, 0.681, 0.7391, 0.7195, 0.5309, 0.7188, 0.602, 0.7404, 0.6041, 0.7607, 0.5399, 0.7513, 0.7848, 0.7458, 0.7392, 0.681, 0.7391, 0.681, 0.786, 0.4666, 0.605, 0.5028, 0.6036, 0.5006, 0.6756, 0.4666, 0.6794, 0.5257, 0.8228, 0.4944, 0.8508, 0.4666, 0.8499, 0.4666, 0.8221, 0.4666, 0.7922, 0.4666, 0.7508, 0.511, 0.7508, 0.5119, 0.7876, 0.5613, 0.821, 0.5384, 0.827, 0.5257, 0.8228, 0.5481, 0.8176, 0.696, 0.4058, 0.6832, 0.4525, 0.6996, 0.4699, 0.7238, 0.4021, 0.7122, 0.849, 0.7517, 0.8284, 0.7217, 0.8206, 0.7085, 0.8458, 0.511, 0.7508, 0.5062, 0.7269, 0.54, 0.7286, 0.5356, 0.756, 0.4666, 0.6794, 0.5006, 0.6756, 0.5062, 0.7269, 0.4666, 0.7269, 0.5006, 0.6756, 0.5239, 0.6676, 0.54, 0.7286, 0.5062, 0.7269, 0.6996, 0.4699, 0.7195, 0.5309, 0.7607, 0.5399, 0.7542, 0.4698, 0.4666, 0.8221, 0.4666, 0.7922, 0.5119, 0.7876, 0.5257, 0.8228, 0.5239, 0.6676, 0.5349, 0.6546, 0.5467, 0.698, 0.54, 0.7286, 0.4666, 0.4512, 0.4689, 0.4461, 0.4906, 0.4614, 0.4666, 0.4722, 0.7601, 0.7475, 0.7577, 0.7308, 0.7363, 0.7298, 0.7458, 0.7392, 0.7483, 0.6582, 0.7364, 0.6702, 0.7577, 0.7308, 0.7599, 0.7011, 0.4906, 0.4614, 0.4997, 0.5329, 0.4666, 0.5387, 0.4666, 0.4722, 0.5028, 0.6036, 0.4997, 0.5329, 0.547, 0.5371, 0.5267, 0.6067, 0.7217, 0.8206, 0.7513, 0.7848, 0.681, 0.786, 0.681, 0.8197, 0.7663, 0.8164, 0.7663, 0.7868, 0.7513, 0.7848, 0.7217, 0.8206, 0.7364, 0.6702, 0.7138, 0.6845, 0.7363, 0.7298, 0.7577, 0.7308, 0.4997, 0.5329, 0.5028, 0.6036, 0.4666, 0.605, 0.4666, 0.5387, 0.4961, 0.8838, 0.5015, 0.9008, 0.4976, 0.9061, 0.4877, 0.8851, 0.909, 0.8753, 0.9097, 0.8625, 0.893, 0.8547, 0.894, 0.8685, 0.7052, 0.874, 0.7085, 0.8458, 0.681, 0.8437, 0.681, 0.8659, 0.71, 0.8844, 0.7122, 0.849, 0.7085, 0.8458, 0.7052, 0.874, 0.7138, 0.6845, 0.681, 0.6892, 0.681, 0.7342, 0.7363, 0.7298, 0.7285, 0.2982, 0.696, 0.4058, 0.7238, 0.4021, 0.7486, 0.2933, 0.7486, 0.2933, 0.7238, 0.4021, 0.762, 0.4079, 0.7746, 0.3, 0.7238, 0.4021, 0.6996, 0.4699, 0.7542, 0.4698, 0.762, 0.4079, 0.7811, 0.473, 0.781, 0.419, 0.762, 0.4079, 0.7542, 0.4698, 0.4906, 0.4614, 0.4981, 0.4074, 0.5441, 0.4116, 0.5372, 0.4633, 0.568, 0.4121, 0.5681, 0.4669, 0.5372, 0.4633, 0.5441, 0.4116, 0.5833, 0.2848, 0.5783, 0.3044, 0.5568, 0.3038, 0.5616, 0.2842, 0.7911, 0.3127, 0.7961, 0.2933, 0.779, 0.2824, 0.7746, 0.3, 0.4981, 0.4074, 0.5252, 0.2989, 0.5568, 0.3038, 0.5441, 0.4116, 0.781, 0.419, 0.7911, 0.3127, 0.7746, 0.3, 0.762, 0.4079, 0.5783, 0.3044, 0.568, 0.4121, 0.5441, 0.4116, 0.5568, 0.3038, 0.4818, 0.3988, 0.5148, 0.2898, 0.5252, 0.2989, 0.4981, 0.4074, 0.5295, 0.2792, 0.5321, 0.2586, 0.567, 0.2641, 0.5616, 0.2842, 0.7343, 0.2576, 0.7327, 0.2787, 0.7527, 0.2756, 0.7562, 0.2539, 0.5148, 0.2898, 0.5191, 0.2699, 0.5295, 0.2792, 0.5252, 0.2989, 0.7527, 0.2756, 0.7486, 0.2933, 0.7746, 0.3, 0.779, 0.2824, 0.7327, 0.2787, 0.7285, 0.2982, 0.7486, 0.2933, 0.7527, 0.2756, 0.5252, 0.2989, 0.5295, 0.2792, 0.5616, 0.2842, 0.5568, 0.3038, 0.5938, 0.2241, 0.5908, 0.2647, 0.567, 0.2641, 0.5731, 0.2217, 0.8034, 0.2735, 0.8064, 0.2335, 0.7896, 0.2248, 0.7849, 0.2613, 0.7961, 0.2933, 0.8034, 0.2735, 0.7849, 0.2613, 0.779, 0.2824, 0.5908, 0.2647, 0.5833, 0.2848, 0.5616, 0.2842, 0.567, 0.2641, 0.5191, 0.2699, 0.5207, 0.2486, 0.5321, 0.2586, 0.5295, 0.2792, 0.7562, 0.2539, 0.7527, 0.2756, 0.779, 0.2824, 0.7849, 0.2613, 0.5424, 0.2163, 0.5446, 0.2029, 0.5765, 0.2081, 0.5731, 0.2217, 0.7474, 0.2043, 0.7453, 0.2197, 0.7642, 0.2189, 0.7672, 0.202, 0.5207, 0.2486, 0.5318, 0.2101, 0.5424, 0.2163, 0.5321, 0.2586, 0.7642, 0.2189, 0.7562, 0.2539, 0.7849, 0.2613, 0.7896, 0.2248, 0.7453, 0.2197, 0.7343, 0.2576, 0.7562, 0.2539, 0.7642, 0.2189, 0.5321, 0.2586, 0.5424, 0.2163, 0.5731, 0.2217, 0.567, 0.2641, 0.5587, 0.117, 0.5801, 0.04985, 0.5801, 0.05749, 0.567, 0.1205, 0.6064, 0.1276, 0.5981, 0.2093, 0.5765, 0.2081, 0.5906, 0.1249, 0.8064, 0.2335, 0.8106, 0.2188, 0.7935, 0.2086, 0.7896, 0.2248, 0.5981, 0.2093, 0.5938, 0.2241, 0.5731, 0.2217, 0.5765, 0.2081, 0.5318, 0.2101, 0.534, 0.1946, 0.5446, 0.2029, 0.5424, 0.2163, 0.7672, 0.202, 0.7642, 0.2189, 0.7896, 0.2248, 0.7935, 0.2086, 0.5801, 0.05749, 0.5803, 0.02593, 0.6006, 0.03034, 0.6, 0.06183, 0.9242, 0.05836, 0.9316, 0.07501, 0.9462, 0.06757, 0.9365, 0.04632, 0.7861, 0.1282, 0.7672, 0.202, 0.7935, 0.2086, 0.8058, 0.1324, 0.7718, 0.1278, 0.7474, 0.2043, 0.7672, 0.202, 0.7861, 0.1282, 0.567, 0.1205, 0.5801, 0.05749, 0.6, 0.06183, 0.5906, 0.1249, 0.8188, 0.1382, 0.8313, 0.06495, 0.825, 0.08748, 0.8058, 0.1324, 0.9242, 0.05836, 0.9365, 0.04632, 0.9302, 0.008744, 0.894, 0.03021, 0.894, 0.03021, 0.9302, 0.008744, 0.9139, 0.006382, 0.8947, 0.01095, 0.8159, 0.05277, 0.7929, 0.06148, 0.8124, 0.08459, 0.8262, 0.06316, 0.6178, 0.01848, 0.619, 0.05338, 0.6, 0.06183, 0.6006, 0.03034, 0.9298, 0.2398, 0.9385, 0.2109, 0.9537, 0.2219, 0.9459, 0.2455, 0.7929, 0.06148, 0.8159, 0.05277, 0.8198, 0.02508, 0.7925, 0.0232, 0.534, 0.1946, 0.5587, 0.117, 0.567, 0.1205, 0.5446, 0.2029, 0.619, 0.05338, 0.6064, 0.1276, 0.5906, 0.1249, 0.6, 0.06183, 0.8124, 0.08459, 0.7861, 0.1282, 0.8058, 0.1324, 0.825, 0.08748, 0.7929, 0.06148, 0.7718, 0.1278, 0.7861, 0.1282, 0.8124, 0.08459, 0.5446, 0.2029, 0.567, 0.1205, 0.5906, 0.1249, 0.5765, 0.2081, 0.8106, 0.2188, 0.8188, 0.1382, 0.8058, 0.1324, 0.7935, 0.2086, 0.7831, 0.1552, 0.7968, 0.1328, 0.7989, 0.1344, 0.7979, 0.1673, 0.9316, 0.07501, 0.9625, 0.1308, 0.9754, 0.1221, 0.9462, 0.06757, 0.8618, 0.0443, 0.8262, 0.06316, 0.8412, 0.06611, 0.8753, 0.04478, 0.7798, 0.1946, 0.7843, 0.1696, 0.7878, 0.1886, 0.7909, 0.2155, 0.894, 0.03021, 0.9202, 0.08078, 0.9316, 0.07501, 0.9242, 0.05836, 0.7702, 0.178, 0.7831, 0.1552, 0.7979, 0.1673, 0.8021, 0.1924, 0.8262, 0.06316, 0.8124, 0.08459, 0.825, 0.08748, 0.8412, 0.06611, 0.955, 0.06308, 0.9302, 0.008744, 0.9365, 0.04632, 0.9462, 0.06757, 0.8427, 0.02623, 0.8412, 0.03873, 0.8618, 0.0443, 0.8638, 0.02975, 0.8812, 0.0369, 0.8818, 0.03424, 0.8772, 0.0324, 0.8753, 0.04478, 0.8638, 0.02975, 0.8618, 0.0443, 0.8753, 0.04478, 0.8772, 0.0324, 0.8412, 0.03873, 0.8159, 0.05277, 0.8262, 0.06316, 0.8618, 0.0443, 0.9202, 0.08078, 0.9423, 0.1316, 0.9625, 0.1308, 0.9316, 0.07501, 0.7843, 0.1696, 0.7965, 0.1391, 0.7977, 0.149, 0.7878, 0.1886, 0.9798, 0.1011, 0.955, 0.06308, 0.9462, 0.06757, 0.9754, 0.1221, 0.8159, 0.05277, 0.8412, 0.03873, 0.8427, 0.02623, 0.8198, 0.02508, 0.7795, 0.7778, 0.7663, 0.7868, 0.7663, 0.8164, 0.7894, 0.8026, 0.7743, 0.8225, 0.7968, 0.806, 0.7894, 0.8026, 0.7663, 0.8164, 0.5535, 0.7425, 0.5356, 0.756, 0.54, 0.7286, 0.5449, 0.7199, 0.7641, 0.7026, 0.7599, 0.7011, 0.7577, 0.7308, 0.7621, 0.7197, 0.6179, 0.6186, 0.6006, 0.6528, 0.5756, 0.6453, 0.5942, 0.6108, 0.7944, 0.6141, 0.7834, 0.6536, 0.7888, 0.661, 0.7946, 0.6183, 0.8251, 0.6738, 0.8292, 0.6316, 0.8176, 0.6307, 0.8164, 0.6753, 0.6006, 0.6528, 0.6179, 0.6186, 0.6319, 0.6289, 0.6202, 0.6661, 0.5718, 0.6458, 0.5884, 0.6098, 0.5942, 0.6108, 0.5756, 0.6453, 0.8033, 0.6196, 0.8001, 0.6633, 0.8164, 0.6753, 0.8176, 0.6307, 0.5884, 0.6098, 0.6043, 0.5706, 0.6118, 0.5718, 0.5942, 0.6108, 0.8078, 0.5812, 0.8033, 0.6196, 0.8176, 0.6307, 0.8193, 0.594, 0.8484, 0.5971, 0.8403, 0.6335, 0.8441, 0.6329, 0.8552, 0.5966, 0.5816, 0.6099, 0.5922, 0.5706, 0.6043, 0.5706, 0.5884, 0.6098, 0.8033, 0.6196, 0.8078, 0.5812, 0.8006, 0.58, 0.7946, 0.6183, 0.8334, 0.595, 0.8292, 0.6316, 0.8403, 0.6335, 0.8484, 0.5971, 0.8292, 0.6316, 0.8251, 0.6738, 0.8321, 0.6724, 0.8403, 0.6335, 0.8001, 0.6633, 0.8033, 0.6196, 0.7946, 0.6183, 0.7888, 0.661, 0.5705, 0.6499, 0.5816, 0.6099, 0.5884, 0.6098, 0.5718, 0.6458, 0.8403, 0.6335, 0.8321, 0.6724, 0.8325, 0.6696, 0.8441, 0.6329, 0.8426, 0.4746, 0.8078, 0.5812, 0.8193, 0.594, 0.8508, 0.4808, 0.869, 0.484, 0.8484, 0.5971, 0.8552, 0.5966, 0.8734, 0.4842, 0.6307, 0.464, 0.6366, 0.4453, 0.6464, 0.4455, 0.6386, 0.4648, 0.8426, 0.4746, 0.8457, 0.4556, 0.8455, 0.454, 0.8399, 0.4723, 0.8596, 0.482, 0.8334, 0.595, 0.8484, 0.5971, 0.869, 0.484, 0.6567, 0.4716, 0.6341, 0.5805, 0.6118, 0.5718, 0.6433, 0.4659, 0.6179, 0.6186, 0.6341, 0.5805, 0.6432, 0.5922, 0.6319, 0.6289, 0.8292, 0.6316, 0.8334, 0.595, 0.8193, 0.594, 0.8176, 0.6307, 0.5922, 0.5706, 0.5816, 0.6099, 0.5818, 0.6141, 0.5879, 0.5753, 0.6341, 0.5805, 0.6179, 0.6186, 0.5942, 0.6108, 0.6118, 0.5718, 0.8779, 0.4398, 0.8759, 0.4617, 0.8815, 0.4615, 0.887, 0.4411, 0.6366, 0.4453, 0.6392, 0.4253, 0.6555, 0.4281, 0.6464, 0.4455, 0.6426, 0.4105, 0.6323, 0.4154, 0.6301, 0.4131, 0.6353, 0.4101, 0.8621, 0.4374, 0.861, 0.4594, 0.8759, 0.4617, 0.8779, 0.4398, 0.6747, 0.431, 0.6631, 0.4489, 0.6516, 0.446, 0.6666, 0.434, 0.8397, 0.4283, 0.8511, 0.4367, 0.8538, 0.4213, 0.8433, 0.423, 0.6386, 0.4648, 0.6464, 0.4455, 0.6516, 0.446, 0.6433, 0.4659, 0.6567, 0.4716, 0.6631, 0.4489, 0.6699, 0.4552, 0.6617, 0.4782, 0.8596, 0.482, 0.861, 0.4594, 0.8519, 0.4594, 0.8508, 0.4808, 0.6307, 0.464, 0.5922, 0.5706, 0.5879, 0.5753, 0.6277, 0.4662, 0.9417, 0.5381, 0.9502, 0.5238, 0.9537, 0.523, 0.9465, 0.5369, 0.8658, 0.4219, 0.8621, 0.4374, 0.8779, 0.4398, 0.8816, 0.4244, 0.6789, 0.416, 0.6747, 0.431, 0.6666, 0.434, 0.6742, 0.4162, 0.6366, 0.4453, 0.6282, 0.4294, 0.629, 0.4206, 0.6392, 0.4253, 0.8621, 0.4374, 0.8658, 0.4219, 0.8538, 0.4213, 0.8511, 0.4367, 0.9568, 0.5244, 0.955, 0.5133, 0.9455, 0.5154, 0.9439, 0.5271, 0.846, 0.4145, 0.8421, 0.4183, 0.8433, 0.423, 0.8538, 0.4213, 0.6464, 0.4455, 0.6555, 0.4281, 0.6666, 0.434, 0.6516, 0.446, 0.6631, 0.4489, 0.6747, 0.431, 0.6754, 0.4345, 0.6699, 0.4552, 0.861, 0.4594, 0.8621, 0.4374, 0.8511, 0.4367, 0.8519, 0.4594, 0.6475, 0.3833, 0.6426, 0.4105, 0.6353, 0.4101, 0.6401, 0.3868, 0.8686, 0.3949, 0.8714, 0.3678, 0.8633, 0.3735, 0.8586, 0.3974, 0.954, 0.4953, 0.953, 0.4773, 0.9486, 0.4792, 0.9472, 0.4973, 0.6627, 0.3854, 0.6661, 0.3584, 0.6776, 0.3686, 0.6759, 0.3924, 0.851, 0.3917, 0.846, 0.4145, 0.8538, 0.4213, 0.8586, 0.3974, 0.8809, 0.3971, 0.8816, 0.4244, 0.8907, 0.4257, 0.8913, 0.4017, 0.6392, 0.4253, 0.6426, 0.4105, 0.6594, 0.4124, 0.6555, 0.4281, 0.8816, 0.4244, 0.8779, 0.4398, 0.887, 0.4411, 0.8907, 0.4257, 0.6282, 0.4294, 0.6366, 0.4453, 0.6334, 0.4476, 0.6255, 0.4291, 0.6555, 0.4281, 0.6594, 0.4124, 0.6742, 0.4162, 0.6666, 0.434, 0.6676, 0.3562, 0.6823, 0.3679, 0.6776, 0.3686, 0.6661, 0.3584, 0.6552, 0.3544, 0.6676, 0.3562, 0.6661, 0.3584, 0.6525, 0.3561, 0.9498, 0.4725, 0.9493, 0.4673, 0.9541, 0.4685, 0.9526, 0.4741, 0.8633, 0.3735, 0.8714, 0.3678, 0.867, 0.3621, 0.8565, 0.369, 0.8714, 0.3678, 0.8804, 0.3698, 0.8792, 0.3638, 0.867, 0.3621, 0.8804, 0.3698, 0.8918, 0.3778, 0.8938, 0.3753, 0.8792, 0.3638, 0.6806, 0.3919, 0.6789, 0.416, 0.6742, 0.4162, 0.6759, 0.3924, 0.8686, 0.3949, 0.8658, 0.4219, 0.8816, 0.4244, 0.8809, 0.3971, 0.9498, 0.4897, 0.9498, 0.4725, 0.9526, 0.4741, 0.953, 0.4914, 0.6475, 0.3833, 0.6525, 0.3561, 0.6661, 0.3584, 0.6627, 0.3854, 0.629, 0.4206, 0.6109, 0.4005, 0.6133, 0.3998, 0.6323, 0.4154, 0.9569, 0.5128, 0.958, 0.5011, 0.9575, 0.4994, 0.955, 0.511, 0.6095, 0.4027, 0.6282, 0.4294, 0.6255, 0.4291, 0.607, 0.403, 0.9558, 0.4989, 0.9528, 0.5099, 0.955, 0.511, 0.9575, 0.4994, 0.9502, 0.5238, 0.9554, 0.5037, 0.9569, 0.5035, 0.9537, 0.523, 0.8397, 0.4283, 0.8225, 0.4072, 0.8204, 0.4102, 0.8396, 0.4359, 0.8511, 0.4367, 0.8397, 0.4283, 0.8396, 0.4359, 0.8519, 0.4594, 0.8362, 0.4368, 0.8457, 0.4556, 0.8519, 0.4594, 0.8396, 0.4359, 0.9528, 0.5099, 0.9514, 0.507, 0.9546, 0.5089, 0.955, 0.511, 0.6392, 0.4253, 0.629, 0.4206, 0.6323, 0.4154, 0.6426, 0.4105, 0.9554, 0.5037, 0.9552, 0.5005, 0.9567, 0.5007, 0.9569, 0.5035, 0.9582, 0.5017, 0.958, 0.5033, 0.9569, 0.5035, 0.9567, 0.5007, 0.9552, 0.5005, 0.9558, 0.4989, 0.9575, 0.4994, 0.9567, 0.5007, 0.958, 0.5011, 0.9582, 0.5017, 0.9567, 0.5007, 0.9575, 0.4994, 0.9552, 0.5005, 0.9554, 0.5037, 0.9537, 0.5037, 0.9534, 0.5014, 0.826, 0.4039, 0.8215, 0.406, 0.8225, 0.4072, 0.8254, 0.406, 0.8421, 0.4183, 0.826, 0.4039, 0.8254, 0.406, 0.8433, 0.423, 0.6282, 0.4294, 0.6095, 0.4027, 0.6109, 0.4005, 0.629, 0.4206, 0.8225, 0.4072, 0.8397, 0.4283, 0.8433, 0.423, 0.8254, 0.406, 0.8192, 0.4102, 0.8362, 0.4368, 0.8396, 0.4359, 0.8204, 0.4102, 0.9118, 0.9013, 0.909, 0.8753, 0.894, 0.8685, 0.8909, 0.8995, 0.7007, 0.88, 0.7084, 0.9276, 0.7226, 0.9332, 0.7125, 0.8923, 0.4877, 0.8851, 0.4976, 0.9061, 0.4666, 0.9056, 0.4666, 0.8787, 0.7084, 0.9276, 0.7007, 0.88, 0.681, 0.8762, 0.681, 0.9253, 0.7007, 0.88, 0.6944, 0.87, 0.681, 0.8673, 0.681, 0.8762, 0.7007, 0.88, 0.7125, 0.8923, 0.7052, 0.874, 0.6944, 0.87, 0.8749, 0.8516, 0.893, 0.8547, 0.8859, 0.8485, 0.8674, 0.8496, 0.9096, 0.9281, 0.9118, 0.9013, 0.8909, 0.8995, 0.8942, 0.9244, 0.4994, 0.9698, 0.4886, 0.9839, 0.4666, 0.9828, 0.4666, 0.9685, 0.706, 0.9681, 0.7027, 0.9836, 0.7027, 0.9857, 0.7191, 0.9662, 0.5015, 0.9008, 0.5079, 0.9356, 0.4979, 0.9283, 0.4976, 0.9061, 0.4976, 0.9061, 0.4979, 0.9283, 0.4666, 0.9278, 0.4666, 0.9056, 0.9076, 0.9381, 0.9037, 0.9385, 0.9248, 0.9365, 0.9164, 0.9373, 0.8987, 0.9392, 0.8886, 0.9401, 0.9037, 0.9385, 0.9076, 0.9381, 0.8987, 0.9392, 0.886, 0.9376, 0.8814, 0.9378, 0.8886, 0.9401, 0.706, 0.9681, 0.7084, 0.9276, 0.681, 0.9253, 0.681, 0.9714, 0.5034, 0.9715, 0.4886, 0.985, 0.4886, 0.9839, 0.4994, 0.9698, 0.9076, 0.9381, 0.9096, 0.9281, 0.8942, 0.9244, 0.8987, 0.9392, 0.4979, 0.9283, 0.4994, 0.9698, 0.4666, 0.9685, 0.4666, 0.9278, 0.7084, 0.9276, 0.706, 0.9681, 0.7191, 0.9662, 0.7226, 0.9332, 0.7027, 0.9836, 0.706, 0.9681, 0.681, 0.9714, 0.681, 0.9839, 0.5079, 0.9356, 0.5034, 0.9715, 0.4994, 0.9698, 0.4979, 0.9283, 0.6525, 0.3561, 0.6475, 0.3833, 0.6401, 0.3868, 0.6456, 0.3636, 0.8658, 0.4219, 0.8686, 0.3949, 0.8586, 0.3974, 0.8538, 0.4213, 0.955, 0.5133, 0.954, 0.4953, 0.9472, 0.4973, 0.9455, 0.5154, 0.6594, 0.4124, 0.6627, 0.3854, 0.6759, 0.3924, 0.6742, 0.4162, 0.8565, 0.369, 0.851, 0.3917, 0.8586, 0.3974, 0.8633, 0.3735, 0.8804, 0.3698, 0.8809, 0.3971, 0.8913, 0.4017, 0.8918, 0.3778, 0.6823, 0.3679, 0.6806, 0.3919, 0.6759, 0.3924, 0.6776, 0.3686, 0.8714, 0.3678, 0.8686, 0.3949, 0.8809, 0.3971, 0.8804, 0.3698, 0.9514, 0.507, 0.9498, 0.4897, 0.953, 0.4914, 0.9546, 0.5089, 0.6426, 0.4105, 0.6475, 0.3833, 0.6627, 0.3854, 0.6594, 0.4124, 0.8009, 0.7018, 0.7795, 0.7778, 0.7894, 0.8026, 0.8137, 0.7134, 0.5632, 0.774, 0.586, 0.7092, 0.6004, 0.7197, 0.573, 0.8039, 0.5509, 0.6995, 0.5562, 0.6711, 0.5597, 0.6887, 0.5449, 0.7199, 0.7709, 0.7446, 0.7861, 0.6873, 0.7737, 0.6783, 0.7621, 0.7197, 0.6061, 0.7127, 0.584, 0.8043, 0.573, 0.8039, 0.6004, 0.7197, 0.5712, 0.6972, 0.5535, 0.7425, 0.5449, 0.7199, 0.5597, 0.6887, 0.7795, 0.7778, 0.8009, 0.7018, 0.7861, 0.6873, 0.7709, 0.7446, 0.7968, 0.806, 0.8185, 0.7156, 0.8137, 0.7134, 0.7894, 0.8026, 0.586, 0.7092, 0.5632, 0.774, 0.5535, 0.7425, 0.5712, 0.6972, 0.7694, 0.6745, 0.7641, 0.7026, 0.7621, 0.7197, 0.7737, 0.6783, 0.5718, 0.6458, 0.5756, 0.6453, 0.5597, 0.6887, 0.5562, 0.6711, 0.5756, 0.6453, 0.6006, 0.6528, 0.5712, 0.6972, 0.5597, 0.6887, 0.6006, 0.6528, 0.6202, 0.6661, 0.586, 0.7092, 0.5712, 0.6972, 0.6202, 0.6661, 0.6198, 0.6689, 0.6004, 0.7197, 0.586, 0.7092, 0.6198, 0.6689, 0.6127, 0.6703, 0.6061, 0.7127, 0.6004, 0.7197, 0.8251, 0.6738, 0.8164, 0.6753, 0.8137, 0.7134, 0.8185, 0.7156, 0.8164, 0.6753, 0.8001, 0.6633, 0.8009, 0.7018, 0.8137, 0.7134, 0.8001, 0.6633, 0.7888, 0.661, 0.7861, 0.6873, 0.8009, 0.7018, 0.7888, 0.661, 0.7834, 0.6536, 0.7737, 0.6783, 0.7861, 0.6873, 0.7834, 0.6536, 0.7847, 0.6496, 0.7694, 0.6745, 0.7737, 0.6783, 0.8457, 0.4556, 0.8426, 0.4746, 0.8508, 0.4808, 0.8519, 0.4594, 0.8759, 0.4617, 0.869, 0.484, 0.8734, 0.4842, 0.8815, 0.4615, 0.5922, 0.5706, 0.6307, 0.464, 0.6386, 0.4648, 0.6043, 0.5706, 0.8078, 0.5812, 0.8426, 0.4746, 0.8399, 0.4723, 0.8006, 0.58, 0.861, 0.4594, 0.8596, 0.482, 0.869, 0.484, 0.8759, 0.4617, 0.6631, 0.4489, 0.6567, 0.4716, 0.6433, 0.4659, 0.6516, 0.446, 0.6043, 0.5706, 0.6386, 0.4648, 0.6433, 0.4659, 0.6118, 0.5718, 0.6341, 0.5805, 0.6567, 0.4716, 0.6617, 0.4782, 0.6432, 0.5922, 0.8334, 0.595, 0.8596, 0.482, 0.8508, 0.4808, 0.8193, 0.594, 0.6366, 0.4453, 0.6307, 0.464, 0.6277, 0.4662, 0.6334, 0.4476])
me_cube_002.materials.append(mat_material_001)
me_cube_002.use_remesh_preserve_volume = False
me_cube_002.use_remesh_preserve_attributes = False
me_cube_002.use_mirror_vertex_groups = False
me_cube_002.update()

# ---- objects
ob_cube_001 = bpy.data.objects.new('Cube.001', me_cube_002)

# ---- transforms, parenting, visibility, modifiers, constraints
ob_cube_001.location = (0.0, 0.0, 2.384e-07)
ob_cube_001.scale = (0.4, 0.4, 0.4)
ob_cube_001.lineart.crease_threshold = 0.0

# ---- collection membership
col_collection_1.objects.link(ob_cube_001)

# ---- scene / render settings (as saved in the file)
scene.frame_start = 1; scene.frame_end = 250; scene.frame_set(4)
scene.render.engine = 'BLENDER_EEVEE_NEXT'
scene.render.image_settings.color_mode = 'RGB'
scene.render.image_settings.compression = 90
scene.render.resolution_percentage = 50
scene.render.dither_intensity = 0.0
scene.render.bake_margin = 2
scene.render.bake_bias = 0.0
scene.cycles.use_denoising = False
scene.cycles.samples = 10
scene.cycles.sampling_pattern = 'TABULATED_SOBOL'
scene.cycles.light_sampling_threshold = 0.0
scene.cycles.use_adaptive_sampling = False
scene.cycles.use_light_tree = False
scene.cycles.blur_glossy = 0.0
scene.cycles.volume_bounces = 1
scene.cycles.pixel_filter_type = 'GAUSSIAN'
scene.cycles.sample_clamp_indirect = 0.0
scene.view_settings.view_transform = 'Standard'
bpy.context.view_layer.update()

# ---- added for rendering (the .blend has no active camera and no usable light): camera, sun
cam_auto = bpy.data.cameras.new('AutoCamera')
cam_auto.lens = 50.0
cam_auto.sensor_width = 36.0
cam_auto.clip_end = 1000.0
ob_auto_camera = bpy.data.objects.new('AutoCamera', cam_auto)
scene.collection.objects.link(ob_auto_camera)
ob_auto_camera.location = (2.08607, -2.52963, 1.82368)
ob_auto_camera.rotation_euler = (1.09748, -7.21219e-08, 0.694738)
scene.camera = ob_auto_camera
light_auto_sun = bpy.data.lights.new('AutoSun', 'SUN')
light_auto_sun.energy = 3.0
light_auto_sun.angle = 0.0523599
ob_auto_sun = bpy.data.objects.new('AutoSun', light_auto_sun)
scene.collection.objects.link(ob_auto_sun)
ob_auto_sun.rotation_euler = (0.872665, 0.174533, 0.523599)
bpy.context.view_layer.update()
